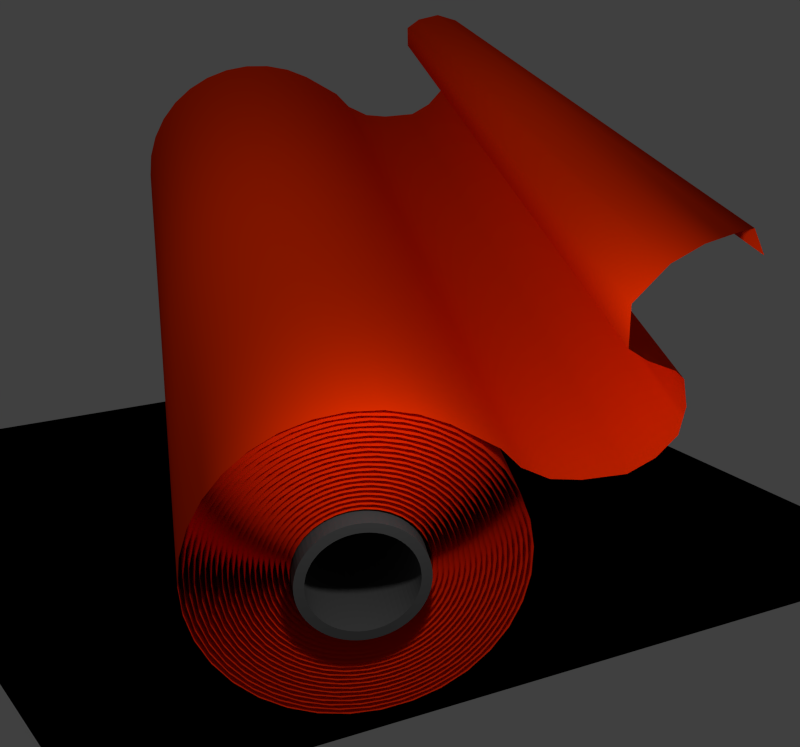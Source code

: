 # Source: cloth.blend  (saved by Blender 2.69.0; exported with 4.5.12 LTS)
import bpy
from mathutils import Matrix  # noqa: F401  (used for matrix-valued properties, if any)

bpy.ops.wm.read_factory_settings(use_empty=True)
scene = bpy.context.scene
scene.name = 'Scene'

# ---- collections
col_collection_1 = bpy.data.collections.new('Collection 1'); scene.collection.children.link(col_collection_1)

# ---- materials (node trees are filled in below, after node groups)
mat_rolle = bpy.data.materials.new('Rolle')
mat_rolle.alpha_threshold = 0.0
mat_rolle.use_transparent_shadow = False
mat_rolle.diffuse_color = (0.09463, 0.09463, 0.09463, 1.0)
mat_rolle.roughness = 0.5
mat_rolle.specular_intensity = 0.4
mat_rolle.line_color = (0.0, 0.0, 0.0, 1.0)
mat_transparent__f_ngt_schatten = bpy.data.materials.new('transparent, fängt Schatten')
mat_transparent__f_ngt_schatten.alpha_threshold = 0.0
mat_transparent__f_ngt_schatten.use_transparent_shadow = False
mat_transparent__f_ngt_schatten.diffuse_color = (0.0, 0.0, 0.0, 1.0)
mat_transparent__f_ngt_schatten.specular_color = (0.0, 0.0, 0.0)
mat_transparent__f_ngt_schatten.roughness = 0.5
mat_transparent__f_ngt_schatten.specular_intensity = 0.0
mat_stoff = bpy.data.materials.new('Stoff')
mat_stoff.alpha_threshold = 0.0
mat_stoff.use_transparent_shadow = False
mat_stoff.diffuse_color = (1.0, 0.03625, 0.0, 1.0)
mat_stoff.roughness = 0.5
mat_stoff.line_color = (0.0, 0.0, 0.0, 1.0)

# ---- material node trees

# ---- world
world_world = bpy.data.worlds.new('World'); scene.world = world_world
world_world.color = (0.05088, 0.05088, 0.05088)
world_world.use_sun_shadow = False
world_world.sun_shadow_jitter_overblur = 0.0
world_world.cycles.sampling_method = 'MANUAL'
world_world.cycles.sample_map_resolution = 256

# ---- cameras
cam_camera = bpy.data.cameras.new('Camera')
cam_camera.clip_end = 100.0
cam_camera.lens = 59.34
cam_camera.sensor_width = 32.0
cam_camera.sensor_height = 18.0
cam_camera.ortho_scale = 8.521
cam_camera.dof.focus_distance = 0.0
cam_camera.dof.aperture_fstop = 128.0

# ---- lights
light_lamp_001 = bpy.data.lights.new('Lamp.001', 'POINT')
light_lamp_001.transmission_factor = 0.0
light_lamp_001.cutoff_distance = 30.0
light_lamp_001.energy = 100.0
light_lamp_001.shadow_buffer_clip_start = 1.001
light_lamp_001.shadow_soft_size = 0.1
light_lamp_001.shadow_maximum_resolution = 0.006
light_lamp_001.use_absolute_resolution = True
light_lamp_001.cycles.use_multiple_importance_sampling = False
light_lamp = bpy.data.lights.new('Lamp', 'POINT')
light_lamp.transmission_factor = 0.0
light_lamp.cutoff_distance = 30.0
light_lamp.energy = 100.0
light_lamp.shadow_buffer_clip_start = 1.001
light_lamp.shadow_soft_size = 0.1
light_lamp.shadow_maximum_resolution = 0.006
light_lamp.use_absolute_resolution = True
light_lamp.cycles.use_multiple_importance_sampling = False

# ---- meshes
me_cylinder_003 = bpy.data.meshes.new('Cylinder.003')
me_cylinder_003.from_pydata([(3.651e-08, 0.5, -2.48), (3.651e-08, 0.5, 2.52), (0.04901, 0.4976, -2.48), (0.04901, 0.4976, 2.52), (0.09755, 0.4904, -2.48), (0.09755, 0.4904, 2.52), (0.1451, 0.4785, -2.48), (0.1451, 0.4785, 2.52), (0.1913, 0.4619, -2.48), (0.1913, 0.4619, 2.52), (0.2357, 0.441, -2.48), (0.2357, 0.441, 2.52), (0.2778, 0.4157, -2.48), (0.2778, 0.4157, 2.52), (0.3172, 0.3865, -2.48), (0.3172, 0.3865, 2.52), (0.3536, 0.3536, -2.48), (0.3536, 0.3536, 2.52), (0.3865, 0.3172, -2.48), (0.3865, 0.3172, 2.52), (0.4157, 0.2778, -2.48), (0.4157, 0.2778, 2.52), (0.441, 0.2357, -2.48), (0.441, 0.2357, 2.52), (0.4619, 0.1913, -2.48), (0.4619, 0.1913, 2.52), (0.4785, 0.1451, -2.48), (0.4785, 0.1451, 2.52), (0.4904, 0.09755, -2.48), (0.4904, 0.09755, 2.52), (0.4976, 0.04901, -2.48), (0.4976, 0.04901, 2.52), (0.5, -6.445e-08, -2.48), (0.5, -6.445e-08, 2.52), (0.4976, -0.04901, -2.48), (0.4976, -0.04901, 2.52), (0.4904, -0.09755, -2.48), (0.4904, -0.09755, 2.52), (0.4785, -0.1451, -2.48), (0.4785, -0.1451, 2.52), (0.4619, -0.1913, -2.48), (0.4619, -0.1913, 2.52), (0.441, -0.2357, -2.48), (0.441, -0.2357, 2.52), (0.4157, -0.2778, -2.48), (0.4157, -0.2778, 2.52), (0.3865, -0.3172, -2.48), (0.3865, -0.3172, 2.52), (0.3536, -0.3536, -2.48), (0.3536, -0.3536, 2.52), (0.3172, -0.3865, -2.48), (0.3172, -0.3865, 2.52), (0.2778, -0.4157, -2.48), (0.2778, -0.4157, 2.52), (0.2357, -0.441, -2.48), (0.2357, -0.441, 2.52), (0.1913, -0.4619, -2.48), (0.1913, -0.4619, 2.52), (0.1451, -0.4785, -2.48), (0.1451, -0.4785, 2.52), (0.09754, -0.4904, -2.48), (0.09754, -0.4904, 2.52), (0.04901, -0.4976, -2.48), (0.04901, -0.4976, 2.52), (-3.648e-07, -0.5, -2.48), (-3.648e-07, -0.5, 2.52), (-0.04901, -0.4976, -2.48), (-0.04901, -0.4976, 2.52), (-0.09755, -0.4904, -2.48), (-0.09755, -0.4904, 2.52), (-0.1451, -0.4785, -2.48), (-0.1451, -0.4785, 2.52), (-0.1913, -0.4619, -2.48), (-0.1913, -0.4619, 2.52), (-0.2357, -0.441, -2.48), (-0.2357, -0.441, 2.52), (-0.2778, -0.4157, -2.48), (-0.2778, -0.4157, 2.52), (-0.3172, -0.3865, -2.48), (-0.3172, -0.3865, 2.52), (-0.3536, -0.3536, -2.48), (-0.3536, -0.3536, 2.52), (-0.3865, -0.3172, -2.48), (-0.3865, -0.3172, 2.52), (-0.4157, -0.2778, -2.48), (-0.4157, -0.2778, 2.52), (-0.441, -0.2357, -2.48), (-0.441, -0.2357, 2.52), (-0.4619, -0.1913, -2.48), (-0.4619, -0.1913, 2.52), (-0.4785, -0.1451, -2.48), (-0.4785, -0.1451, 2.52), (-0.4904, -0.09755, -2.48), (-0.4904, -0.09755, 2.52), (-0.4976, -0.04901, -2.48), (-0.4976, -0.04901, 2.52), (-0.5, -2.154e-07, -2.48), (-0.5, -2.154e-07, 2.52), (-0.4976, 0.04901, -2.48), (-0.4976, 0.04901, 2.52), (-0.4904, 0.09754, -2.48), (-0.4904, 0.09754, 2.52), (-0.4785, 0.1451, -2.48), (-0.4785, 0.1451, 2.52), (-0.4619, 0.1913, -2.48), (-0.4619, 0.1913, 2.52), (-0.441, 0.2357, -2.48), (-0.441, 0.2357, 2.52), (-0.4157, 0.2778, -2.48), (-0.4157, 0.2778, 2.52), (-0.3865, 0.3172, -2.48), (-0.3865, 0.3172, 2.52), (-0.3536, 0.3536, -2.48), (-0.3536, 0.3536, 2.52), (-0.3172, 0.3865, -2.48), (-0.3172, 0.3865, 2.52), (-0.2778, 0.4157, -2.48), (-0.2778, 0.4157, 2.52), (-0.2357, 0.441, -2.48), (-0.2357, 0.441, 2.52), (-0.1913, 0.4619, -2.48), (-0.1913, 0.4619, 2.52), (-0.1451, 0.4785, -2.48), (-0.1451, 0.4785, 2.52), (-0.09755, 0.4904, -2.48), (-0.09755, 0.4904, 2.52), (-0.04901, 0.4976, -2.48), (-0.04901, 0.4976, 2.52), (-7.211e-08, 0.4204, -2.48), (5.828e-08, 0.4204, 2.52), (0.0412, 0.4184, -2.48), (0.04121, 0.4184, 2.52), (0.08201, 0.4123, -2.48), (0.08201, 0.4123, 2.52), (0.122, 0.4023, -2.48), (0.122, 0.4023, 2.52), (0.1609, 0.3884, -2.48), (0.1609, 0.3884, 2.52), (0.1982, 0.3707, -2.48), (0.1982, 0.3707, 2.52), (0.2336, 0.3495, -2.48), (0.2336, 0.3495, 2.52), (0.2667, 0.325, -2.48), (0.2667, 0.325, 2.52), (0.2973, 0.2973, -2.48), (0.2973, 0.2973, 2.52), (0.325, 0.2667, -2.48), (0.325, 0.2667, 2.52), (0.3495, 0.2336, -2.48), (0.3495, 0.2336, 2.52), (0.3707, 0.1982, -2.48), (0.3707, 0.1982, 2.52), (0.3884, 0.1609, -2.48), (0.3884, 0.1609, 2.52), (0.4023, 0.122, -2.48), (0.4023, 0.122, 2.52), (0.4123, 0.08201, -2.48), (0.4123, 0.08201, 2.52), (0.4184, 0.0412, -2.48), (0.4184, 0.04121, 2.52), (0.4204, -2.219e-07, -2.48), (0.4204, 7.617e-08, 2.52), (0.4184, -0.04121, -2.48), (0.4184, -0.0412, 2.52), (0.4123, -0.08201, -2.48), (0.4123, -0.08201, 2.52), (0.4023, -0.122, -2.48), (0.4023, -0.122, 2.52), (0.3884, -0.1609, -2.48), (0.3884, -0.1609, 2.52), (0.3707, -0.1982, -2.48), (0.3707, -0.1982, 2.52), (0.3495, -0.2336, -2.48), (0.3495, -0.2336, 2.52), (0.325, -0.2667, -2.48), (0.325, -0.2667, 2.52), (0.2973, -0.2973, -2.48), (0.2973, -0.2973, 2.52), (0.2667, -0.325, -2.48), (0.2667, -0.325, 2.52), (0.2336, -0.3495, -2.48), (0.2336, -0.3495, 2.52), (0.1982, -0.3707, -2.48), (0.1982, -0.3707, 2.52), (0.1609, -0.3884, -2.48), (0.1609, -0.3884, 2.52), (0.122, -0.4023, -2.48), (0.122, -0.4023, 2.52), (0.08201, -0.4123, -2.48), (0.08201, -0.4123, 2.52), (0.0412, -0.4184, -2.48), (0.0412, -0.4184, 2.52), (-4.244e-07, -0.4204, -2.48), (-2.941e-07, -0.4204, 2.52), (-0.04121, -0.4184, -2.48), (-0.04121, -0.4184, 2.52), (-0.08201, -0.4123, -2.48), (-0.08201, -0.4123, 2.52), (-0.122, -0.4023, -2.48), (-0.122, -0.4023, 2.52), (-0.1609, -0.3884, -2.48), (-0.1609, -0.3884, 2.52), (-0.1982, -0.3707, -2.48), (-0.1982, -0.3707, 2.52), (-0.2336, -0.3495, -2.48), (-0.2336, -0.3495, 2.52), (-0.2667, -0.325, -2.48), (-0.2667, -0.325, 2.52), (-0.2973, -0.2973, -2.48), (-0.2973, -0.2973, 2.52), (-0.325, -0.2667, -2.48), (-0.325, -0.2667, 2.52), (-0.3495, -0.2336, -2.48), (-0.3495, -0.2336, 2.52), (-0.3707, -0.1982, -2.48), (-0.3707, -0.1982, 2.52), (-0.3884, -0.1609, -2.48), (-0.3884, -0.1609, 2.52), (-0.4023, -0.122, -2.48), (-0.4023, -0.122, 2.52), (-0.4123, -0.08201, -2.48), (-0.4123, -0.08201, 2.52), (-0.4184, -0.04121, -2.48), (-0.4184, -0.0412, 2.52), (-0.4204, -3.451e-07, -2.48), (-0.4204, -4.706e-08, 2.52), (-0.4184, 0.0412, -2.48), (-0.4184, 0.0412, 2.52), (-0.4123, 0.08201, -2.48), (-0.4123, 0.08201, 2.52), (-0.4023, 0.122, -2.48), (-0.4023, 0.122, 2.52), (-0.3884, 0.1609, -2.48), (-0.3884, 0.1609, 2.52), (-0.3707, 0.1982, -2.48), (-0.3707, 0.1982, 2.52), (-0.3495, 0.2336, -2.48), (-0.3495, 0.2336, 2.52), (-0.325, 0.2667, -2.48), (-0.325, 0.2667, 2.52), (-0.2973, 0.2973, -2.48), (-0.2973, 0.2973, 2.52), (-0.2667, 0.325, -2.48), (-0.2667, 0.325, 2.52), (-0.2336, 0.3495, -2.48), (-0.2336, 0.3495, 2.52), (-0.1982, 0.3707, -2.48), (-0.1982, 0.3707, 2.52), (-0.1609, 0.3884, -2.48), (-0.1609, 0.3884, 2.52), (-0.122, 0.4023, -2.48), (-0.122, 0.4023, 2.52), (-0.08201, 0.4123, -2.48), (-0.08201, 0.4123, 2.52), (-0.04121, 0.4184, -2.48), (-0.04121, 0.4184, 2.52)], [], [(0, 1, 3, 2), (2, 3, 5, 4), (4, 5, 7, 6), (6, 7, 9, 8), (8, 9, 11, 10), (10, 11, 13, 12), (12, 13, 15, 14), (14, 15, 17, 16), (16, 17, 19, 18), (18, 19, 21, 20), (20, 21, 23, 22), (22, 23, 25, 24), (24, 25, 27, 26), (26, 27, 29, 28), (28, 29, 31, 30), (30, 31, 33, 32), (32, 33, 35, 34), (34, 35, 37, 36), (36, 37, 39, 38), (38, 39, 41, 40), (40, 41, 43, 42), (42, 43, 45, 44), (44, 45, 47, 46), (46, 47, 49, 48), (48, 49, 51, 50), (50, 51, 53, 52), (52, 53, 55, 54), (54, 55, 57, 56), (56, 57, 59, 58), (58, 59, 61, 60), (60, 61, 63, 62), (62, 63, 65, 64), (64, 65, 67, 66), (66, 67, 69, 68), (68, 69, 71, 70), (70, 71, 73, 72), (72, 73, 75, 74), (74, 75, 77, 76), (76, 77, 79, 78), (78, 79, 81, 80), (80, 81, 83, 82), (82, 83, 85, 84), (84, 85, 87, 86), (86, 87, 89, 88), (88, 89, 91, 90), (90, 91, 93, 92), (92, 93, 95, 94), (94, 95, 97, 96), (96, 97, 99, 98), (98, 99, 101, 100), (100, 101, 103, 102), (102, 103, 105, 104), (104, 105, 107, 106), (106, 107, 109, 108), (108, 109, 111, 110), (110, 111, 113, 112), (112, 113, 115, 114), (114, 115, 117, 116), (116, 117, 119, 118), (118, 119, 121, 120), (120, 121, 123, 122), (122, 123, 125, 124), (126, 127, 1, 0), (124, 125, 127, 126), (128, 130, 131, 129), (130, 132, 133, 131), (132, 134, 135, 133), (134, 136, 137, 135), (136, 138, 139, 137), (138, 140, 141, 139), (140, 142, 143, 141), (142, 144, 145, 143), (144, 146, 147, 145), (146, 148, 149, 147), (148, 150, 151, 149), (150, 152, 153, 151), (152, 154, 155, 153), (154, 156, 157, 155), (156, 158, 159, 157), (158, 160, 161, 159), (160, 162, 163, 161), (162, 164, 165, 163), (164, 166, 167, 165), (166, 168, 169, 167), (168, 170, 171, 169), (170, 172, 173, 171), (172, 174, 175, 173), (174, 176, 177, 175), (176, 178, 179, 177), (178, 180, 181, 179), (180, 182, 183, 181), (182, 184, 185, 183), (184, 186, 187, 185), (186, 188, 189, 187), (188, 190, 191, 189), (190, 192, 193, 191), (192, 194, 195, 193), (194, 196, 197, 195), (196, 198, 199, 197), (198, 200, 201, 199), (200, 202, 203, 201), (202, 204, 205, 203), (204, 206, 207, 205), (206, 208, 209, 207), (208, 210, 211, 209), (210, 212, 213, 211), (212, 214, 215, 213), (214, 216, 217, 215), (216, 218, 219, 217), (218, 220, 221, 219), (220, 222, 223, 221), (222, 224, 225, 223), (224, 226, 227, 225), (226, 228, 229, 227), (228, 230, 231, 229), (230, 232, 233, 231), (232, 234, 235, 233), (234, 236, 237, 235), (236, 238, 239, 237), (238, 240, 241, 239), (240, 242, 243, 241), (242, 244, 245, 243), (244, 246, 247, 245), (246, 248, 249, 247), (248, 250, 251, 249), (250, 252, 253, 251), (254, 128, 129, 255), (252, 254, 255, 253), (2, 4, 6, 8, 10, 12, 14, 16, 18, 20, 22, 24, 26, 154, 152, 150, 148, 146, 144, 142, 140, 138, 136, 134, 132, 130, 128, 254, 252, 124, 126, 0), (96, 98, 100, 102, 104, 106, 108, 110, 112, 114, 116, 118, 120, 122, 124, 252, 250, 248, 246, 244, 242, 240, 238, 236, 234, 232, 230, 228, 226, 224, 222, 94), (62, 64, 66, 68, 70, 72, 74, 76, 78, 80, 82, 84, 86, 88, 90, 92, 94, 222, 220, 218, 216, 214, 212, 210, 208, 206, 204, 202, 200, 198, 196, 194, 192, 190, 188, 60), (28, 30, 32, 34, 36, 38, 40, 42, 44, 46, 48, 50, 52, 54, 56, 58, 60, 188, 186, 184, 182, 180, 178, 176, 174, 172, 170, 168, 166, 164, 162, 160, 158, 156, 154, 26), (1, 127, 255, 129, 131, 133, 135, 137, 139, 141, 143, 145, 147, 149, 151, 23, 21, 19, 17, 15, 13, 11, 9, 7, 5, 3), (23, 151, 153, 155, 157, 159, 161, 163, 165, 167, 169, 171, 173, 175, 177, 179, 181, 183, 55, 53, 51, 49, 47, 45, 43, 41, 39, 37, 35, 33, 31, 29, 27, 25), (55, 183, 185, 187, 189, 191, 193, 195, 197, 199, 201, 203, 205, 207, 209, 211, 213, 215, 87, 85, 83, 81, 79, 77, 75, 73, 71, 69, 67, 65, 63, 61, 59, 57), (87, 215, 217, 219, 221, 223, 225, 227, 229, 231, 233, 235, 237, 239, 241, 243, 245, 247, 249, 251, 253, 255, 127, 125, 123, 121, 119, 117, 115, 113, 111, 109, 107, 105, 103, 101, 99, 97, 95, 93, 91, 89)])
me_cylinder_003.materials.append(mat_rolle)
me_cylinder_003.use_remesh_preserve_volume = False
me_cylinder_003.use_remesh_preserve_attributes = False
me_cylinder_003.use_mirror_vertex_groups = False
me_cylinder_003.update()
me_schattenf_nger = bpy.data.meshes.new('Schattenfänger')
me_schattenf_nger.from_pydata([(1.343, -6.333e-07, -7.056), (-5.585, -1.398e-06, -3.056), (-1.585, -2.904e-07, 3.872), (5.343, 8.019e-07, -0.1282)], [], [(1, 2, 3, 0)])
me_schattenf_nger.materials.append(mat_transparent__f_ngt_schatten)
me_schattenf_nger.use_remesh_preserve_volume = False
me_schattenf_nger.use_remesh_preserve_attributes = False
me_schattenf_nger.use_mirror_vertex_groups = False
me_schattenf_nger.update()
me_cylinder_004 = bpy.data.meshes.new('Cylinder.004')
me_cylinder_004.from_pydata([(0.4504, -0.3725, -0.4874), (0.4499, -0.3727, 0.5421), (0.789, 1.848, 0.5421), (-1.299, 1.083, 0.5421), (0.3611, -0.3635, 0.5421), (0.8233, 1.766, 0.5421), (-1.244, 1.151, 0.5421), (0.2754, -0.3481, 0.5421), (0.8507, 1.684, 0.5421), (-1.186, 1.214, 0.5421), (0.193, -0.327, 0.5421), (0.8712, 1.603, 0.5421), (-1.124, 1.27, 0.5421), (0.1146, -0.3003, 0.5421), (0.8852, 1.522, 0.5421), (-1.06, 1.321, 0.5421), (0.04037, -0.2686, 0.5421), (0.8926, 1.442, 0.5421), (-0.9945, 1.365, 0.5421), (-0.02925, -0.2322, 0.5421), (0.894, 1.364, 0.5421), (-0.9273, 1.403, 0.5421), (-0.09403, -0.1917, 0.5421), (0.8893, 1.288, 0.5421), (-0.8592, 1.435, 0.5421), (-0.154, -0.1473, 0.5421), (0.8789, 1.215, 0.5421), (-0.7907, 1.46, 0.5421), (-0.2085, -0.09974, 0.5421), (0.8633, 1.145, 0.5421), (-0.7224, 1.48, 0.5421), (-0.2575, -0.04937, 0.5421), (0.8426, 1.079, 0.5421), (-0.6547, 1.493, 0.5421), (-0.301, 0.003286, 0.5421), (0.8172, 1.016, 0.5421), (-0.5882, 1.5, 0.5421), (-0.3388, 0.05774, 0.5421), (0.7876, 0.9576, 0.5421), (-0.5232, 1.502, 0.5421), (-0.371, 0.1135, 0.5421), (0.7541, 0.9033, 0.5421), (-0.4601, 1.499, 0.5421), (-0.3974, 0.1701, 0.5421), (0.7172, 0.8537, 0.5421), (-0.3996, 1.49, 0.5421), (-0.4182, 0.227, 0.5421), (0.6774, 0.8089, 0.5421), (-0.3418, 1.476, 0.5421), (-0.4334, 0.2838, 0.5421), (0.635, 0.769, 0.5421), (-0.2872, 1.458, 0.5421), (-0.4431, 0.3399, 0.5421), (0.5907, 0.7343, 0.5421), (-0.2361, 1.435, 0.5421), (-0.4475, 0.395, 0.5421), (0.5447, 0.7048, 0.5421), (-0.1889, 1.409, 0.5421), (-0.4466, 0.4485, 0.5421), (0.4976, 0.6805, 0.5421), (-0.1457, 1.379, 0.5421), (-0.4409, 0.5001, 0.5421), (0.4499, 0.6613, 0.5421), (-0.1068, 1.347, 0.5421), (0.45, 0.6616, -0.4874), (-0.4407, 0.4999, -0.4874), (-0.1459, 1.379, -0.4874), (0.4977, 0.6807, -0.4874), (-0.4465, 0.4484, -0.4874), (-0.1892, 1.409, -0.4874), (0.5448, 0.705, -0.4874), (-0.4473, 0.3948, -0.4874), (-0.2365, 1.435, -0.4874), (0.5907, 0.7346, -0.4874), (-0.4429, 0.3398, -0.4874), (-0.2875, 1.458, -0.4874), (0.6351, 0.7694, -0.4874), (-0.4331, 0.2836, -0.4874), (-0.3421, 1.476, -0.4874), (0.6774, 0.8093, -0.4874), (-0.4178, 0.2268, -0.4874), (-0.4, 1.49, -0.4874), (0.7172, 0.8542, -0.4874), (-0.3971, 0.1699, -0.4874), (-0.4605, 1.498, -0.4874), (0.7541, 0.9038, -0.4874), (-0.3706, 0.1133, -0.4874), (-0.5235, 1.502, -0.4874), (0.7875, 0.958, -0.4874), (-0.3383, 0.05754, -0.4874), (-0.5885, 1.5, -0.4874), (0.8171, 1.017, -0.4874), (-0.3005, 0.003146, -0.4874), (-0.6551, 1.493, -0.4874), (0.8424, 1.079, -0.4874), (-0.2569, -0.04952, -0.4874), (-0.7229, 1.479, -0.4874), (0.8631, 1.146, -0.4874), (-0.2077, -0.09988, -0.4874), (-0.7911, 1.46, -0.4874), (0.8787, 1.216, -0.4874), (-0.1532, -0.1474, -0.4874), (-0.8596, 1.434, -0.4874), (0.889, 1.289, -0.4874), (-0.09334, -0.1917, -0.4874), (-0.9276, 1.403, -0.4874), (0.8936, 1.365, -0.4874), (-0.02836, -0.2322, -0.4874), (-0.9948, 1.365, -0.4874), (0.8922, 1.443, -0.4874), (0.0411, -0.2685, -0.4874), (-1.061, 1.32, -0.4874), (0.8847, 1.522, -0.4874), (0.1153, -0.3002, -0.4874), (-1.124, 1.27, -0.4874), (0.8709, 1.603, -0.4874), (0.1938, -0.3268, -0.4874), (-1.186, 1.213, -0.4874), (0.8502, 1.685, -0.4874), (0.2761, -0.348, -0.4874), (-1.244, 1.151, -0.4874), (0.8228, 1.767, -0.4874), (0.3618, -0.3633, -0.4874), (-1.299, 1.082, -0.4874), (0.7887, 1.848, -0.4874), (0.9631, 1.677, -0.4874), (1.102, 1.475, -0.4874), (1.201, 1.251, -0.4874), (1.256, 1.013, -0.4874), (1.266, 0.7674, -0.4874), (1.23, 0.5244, -0.4874), (1.148, 0.2925, -0.4874), (1.024, 0.07977, -0.4874), (0.8631, -0.1062, -0.4874), (0.6695, -0.2587, -0.4874), (0.9634, 1.676, 0.5421), (1.102, 1.475, 0.5421), (1.201, 1.251, 0.5421), (1.257, 1.012, 0.5421), (1.266, 0.7669, 0.5421), (1.229, 0.524, 0.5421), (1.148, 0.2922, 0.5421), (1.024, 0.07935, 0.5421), (0.8627, -0.1065, 0.5421), (0.6689, -0.2591, 0.5421), (-1.233, 1.316, 0.5421), (-1.125, 1.532, 0.5421), (-0.9778, 1.725, 0.5421), (-0.797, 1.887, 0.5421), (-0.5887, 2.012, 0.5421), (-0.3606, 2.096, 0.5421), (-0.1205, 2.136, 0.5421), (0.123, 2.13, 0.5421), (0.3613, 2.079, 0.5421), (0.586, 1.984, 0.5421), (0.1277, -0.4176, 0.5421), (-0.1119, -0.4271, 0.5421), (-0.3494, -0.3914, 0.5421), (-0.5759, -0.3118, 0.5421), (-0.784, -0.191, 0.5421), (-0.9658, -0.03327, 0.5421), (-1.115, 0.1561, 0.5421), (-1.226, 0.3699, 0.5421), (-1.295, 0.6013, 0.5421), (-1.32, 0.8416, 0.5421), (0.9817, 1.59, 0.5421), (1.104, 1.386, 0.5421), (1.186, 1.163, 0.5421), (1.226, 0.9288, 0.5421), (1.22, 0.6907, 0.5421), (1.17, 0.4579, 0.5421), (1.077, 0.2382, 0.5421), (0.9444, 0.0397, 0.5421), (0.7767, -0.1307, 0.5421), (0.58, -0.2667, 0.5421), (-1.166, 1.373, 0.5421), (-1.048, 1.576, 0.5421), (-0.8944, 1.754, 0.5421), (-0.7097, 1.899, 0.5421), (-0.5007, 2.008, 0.5421), (-0.2748, 2.076, 0.5421), (-0.04004, 2.1, 0.5421), (0.1953, 2.08, 0.5421), (0.4231, 2.016, 0.5421), (0.6347, 1.91, 0.5421), (0.04634, -0.3865, 0.5421), (-0.1862, -0.3812, 0.5421), (-0.4137, -0.3324, 0.5421), (-0.6283, -0.2418, 0.5421), (-0.8223, -0.1123, 0.5421), (-0.9888, 0.05129, 0.5421), (-1.122, 0.2433, 0.5421), (-1.216, 0.4571, 0.5421), (-1.269, 0.685, 0.5421), (-1.279, 0.9193, 0.5421), (0.9931, 1.504, 0.5421), (1.099, 1.3, 0.5421), (1.166, 1.079, 0.5421), (1.189, 0.85, 0.5421), (1.17, 0.6201, 0.5421), (1.107, 0.3978, 0.5421), (1.004, 0.1909, 0.5421), (0.8638, 0.006766, 0.5421), (0.6915, -0.1479, 0.5421), (0.493, -0.2676, 0.5421), (-1.097, 1.423, 0.5421), (-0.971, 1.613, 0.5421), (-0.8114, 1.775, 0.5421), (-0.624, 1.905, 0.5421), (-0.4154, 1.998, 0.5421), (-0.1929, 2.05, 0.5421), (0.03564, 2.059, 0.5421), (0.2622, 2.025, 0.5421), (0.4787, 1.949, 0.5421), (0.6771, 1.834, 0.5421), (-0.03068, -0.3503, 0.5421), (-0.2552, -0.3312, 0.5421), (-0.4722, -0.2703, 0.5421), (-0.6741, -0.1698, 0.5421), (-0.8537, -0.03317, 0.5421), (-1.005, 0.1351, 0.5421), (-1.122, 0.3287, 0.5421), (-1.201, 0.5411, 0.5421), (-1.238, 0.7648, 0.5421), (-1.233, 0.9916, 0.5421), (0.9981, 1.42, 0.5421), (1.089, 1.216, 0.5421), (1.139, 0.9989, 0.5421), (1.148, 0.7761, 0.5421), (1.116, 0.555, 0.5421), (1.042, 0.3439, 0.5421), (0.9298, 0.1502, 0.5421), (0.7832, -0.01924, 0.5421), (0.6074, -0.1584, 0.5421), (0.4083, -0.2622, 0.5421), (-1.026, 1.468, 0.5421), (-0.893, 1.643, 0.5421), (-0.7289, 1.79, 0.5421), (-0.5402, 1.905, 0.5421), (-0.333, 1.982, 0.5421), (-0.1149, 2.018, 0.5421), (0.1065, 2.013, 0.5421), (0.3232, 1.967, 0.5421), (0.5277, 1.881, 0.5421), (0.7125, 1.758, 0.5421), (-0.1029, -0.3094, 0.5421), (-0.3184, -0.2775, 0.5421), (-0.5242, -0.2057, 0.5421), (-0.7132, -0.09653, 0.5421), (-0.8785, 0.04627, 0.5421), (-1.014, 0.2177, 0.5421), (-1.116, 0.4119, 0.5421), (-1.179, 0.6218, 0.5421), (-1.202, 0.84, 0.5421), (-1.183, 1.059, 0.5421), (0.9966, 1.338, 0.5421), (1.072, 1.136, 0.5421), (1.108, 0.9229, 0.5421), (1.103, 0.7072, 0.5421), (1.058, 0.4959, 0.5421), (0.9744, 0.2965, 0.5421), (0.8546, 0.1163, 0.5421), (0.7028, -0.03867, 0.5421), (0.5248, -0.1623, 0.5421), (0.3263, -0.2507, 0.5421), (-0.954, 1.505, 0.5421), (-0.8148, 1.666, 0.5421), (-0.6479, 1.799, 0.5421), (-0.4586, 1.898, 0.5421), (-0.2543, 1.96, 0.5421), (-0.04152, 1.982, 0.5421), (0.1717, 1.964, 0.5421), (0.3781, 1.906, 0.5421), (0.5702, 1.811, 0.5421), (0.7413, 1.681, 0.5421), (-0.1698, -0.2643, 0.5421), (-0.3757, -0.2206, 0.5421), (-0.57, -0.1391, 0.5421), (-0.746, -0.02227, 0.5421), (-0.8968, 0.1253, 0.5421), (-1.017, 0.2988, 0.5421), (-1.104, 0.4921, 0.5421), (-1.152, 0.6982, 0.5421), (-1.161, 0.9102, 0.5421), (-1.13, 1.12, 0.5421), (0.9891, 1.258, 0.5421), (1.049, 1.059, 0.5421), (1.071, 0.8515, 0.5421), (1.054, 0.6438, 0.5421), (0.9981, 0.4427, 0.5421), (0.9053, 0.2555, 0.5421), (0.7789, 0.08872, 0.5421), (0.6234, -0.05147, 0.5421), (0.4442, -0.1602, 0.5421), (0.2474, -0.2335, 0.5421), (-0.8809, 1.537, 0.5421), (-0.7373, 1.683, 0.5421), (-0.5683, 1.801, 0.5421), (-0.3802, 1.885, 0.5421), (-0.1794, 1.932, 0.5421), (0.02689, 1.941, 0.5421), (0.2314, 1.911, 0.5421), (0.4269, 1.843, 0.5421), (0.6065, 1.74, 0.5421), (0.7637, 1.604, 0.5421), (-0.2315, -0.2155, 0.5421), (-0.4274, -0.1611, 0.5421), (-0.6095, -0.07098, 0.5421), (-0.772, 0.05208, 0.5421), (-0.9086, 0.2034, 0.5421), (-1.014, 0.3778, 0.5421), (-1.086, 0.5692, 0.5421), (-1.12, 0.7707, 0.5421), (-1.116, 0.9754, 0.5421), (-1.074, 1.176, 0.5421), (0.9758, 1.181, 0.5421), (1.022, 0.9856, 0.5421), (1.031, 0.7849, 0.5421), (1.002, 0.5857, 0.5421), (0.9356, 0.3953, 0.5421), (0.8351, 0.2207, 0.5421), (0.7035, 0.06779, 0.5421), (0.5452, -0.05803, 0.5421), (0.3661, -0.152, 0.5421), (0.1723, -0.2108, 0.5421), (-0.8077, 1.561, 0.5421), (-0.6607, 1.694, 0.5421), (-0.4911, 1.797, 0.5421), (-0.305, 1.867, 0.5421), (-0.1087, 1.9, 0.5421), (0.09038, 1.897, 0.5421), (0.2853, 1.855, 0.5421), (0.4697, 1.778, 0.5421), (0.6363, 1.668, 0.5421), (0.7794, 1.528, 0.5421), (-0.2879, -0.1634, 0.5421), (-0.4728, -0.09947, 0.5421), (-0.6428, -0.001813, 0.5421), (-0.7916, 0.1261, 0.5421), (-0.9141, 0.28, 0.5421), (-1.006, 0.4541, 0.5421), (-1.063, 0.6425, 0.5421), (-1.084, 0.8385, 0.5421), (-1.068, 1.035, 0.5421), (-1.015, 1.226, 0.5421), (0.9571, 1.108, 0.5421), (0.9898, 0.9168, 0.5421), (0.9862, 0.7232, 0.5421), (0.9463, 0.5336, 0.5421), (0.8715, 0.3544, 0.5421), (0.7643, 0.1924, 0.5421), (0.6286, 0.0531, 0.5421), (0.4689, -0.05837, 0.5421), (0.291, -0.138, 0.5421), (0.1011, -0.183, 0.5421), (-0.735, 1.579, 0.5421), (-0.5856, 1.699, 0.5421), (-0.4163, 1.788, 0.5421), (-0.2333, 1.843, 0.5421), (-0.0429, 1.864, 0.5421), (0.1486, 1.848, 0.5421), (0.3337, 1.797, 0.5421), (0.5061, 1.712, 0.5421), (0.6597, 1.596, 0.5421), (0.789, 1.453, 0.5421), (-0.3382, -0.1087, 0.5421), (-0.5123, -0.03616, 0.5421), (-0.6697, 0.06783, 0.5421), (-0.8051, 0.1996, 0.5421), (-0.9136, 0.3547, 0.5421), (-0.9911, 0.5275, 0.5421), (-1.035, 0.712, 0.5421), (-1.043, 0.9016, 0.5421), (-1.016, 1.09, 0.5421), (-0.954, 1.27, 0.5421), (0.9333, 1.038, 0.5421), (0.9533, 0.8526, 0.5421), (0.9383, 0.6668, 0.5421), (0.8887, 0.4872, 0.5421), (0.8062, 0.3196, 0.5421), (0.6936, 0.1704, 0.5421), (0.5548, 0.04461, 0.5421), (0.395, -0.05287, 0.5421), (0.2193, -0.1188, 0.5421), (0.03411, -0.1507, 0.5421), (-0.6628, 1.592, 0.5421), (-0.5125, 1.697, 0.5421), (-0.3447, 1.773, 0.5421), (-0.1657, 1.815, 0.5421), (0.01854, 1.823, 0.5421), (0.2011, 1.797, 0.5421), (0.3758, 1.737, 0.5421), (0.5362, 1.645, 0.5421), (0.6768, 1.525, 0.5421), (0.7924, 1.38, 0.5421), (-0.3829, -0.05173, 0.5421), (-0.5455, 0.0282, 0.5421), (-0.6904, 0.1373, 0.5421), (-0.8125, 0.2719, 0.5421), (-0.9072, 0.4271, 0.5421), (-0.9713, 0.5976, 0.5421), (-1.002, 0.7772, 0.5421), (-0.9992, 0.9597, 0.5421), (-0.9618, 1.139, 0.5421), (-0.8915, 1.307, 0.5421), (0.9047, 0.9718, 0.5421), (0.9129, 0.7932, 0.5421), (0.8875, 0.6161, 0.5421), (0.8293, 0.4466, 0.5421), (0.7402, 0.2909, 0.5421), (0.6232, 0.1543, 0.5421), (0.4828, 0.04218, 0.5421), (0.3236, -0.04185, 0.5421), (0.1512, -0.09462, 0.5421), (-0.02823, -0.1142, 0.5421), (-0.592, 1.598, 0.5421), (-0.4417, 1.69, 0.5421), (-0.2764, 1.752, 0.5421), (-0.1023, 1.783, 0.5421), (0.07464, 1.78, 0.5421), (0.2481, 1.743, 0.5421), (0.412, 1.675, 0.5421), (0.5603, 1.578, 0.5421), (0.6879, 1.454, 0.5421), (0.79, 1.308, 0.5421), (-0.4217, 0.006951, 0.5421), (-0.5727, 0.09316, 0.5421), (-0.7051, 0.2064, 0.5421), (-0.8139, 0.3424, 0.5421), (-0.8955, 0.4968, 0.5421), (-0.9467, 0.6638, 0.5421), (-0.9658, 0.8377, 0.5421), (-0.9519, 1.012, 0.5421), (-0.9055, 1.181, 0.5421), (-0.8281, 1.339, 0.5421), (0.8719, 0.9102, 0.5421), (0.8692, 0.7389, 0.5421), (0.8343, 0.5708, 0.5421), (0.7685, 0.412, 0.5421), (0.6739, 0.2683, 0.5421), (0.554, 0.1446, 0.5421), (0.4127, 0.04542, 0.5421), (0.2553, -0.02556, 0.5421), (0.08709, -0.06584, 0.5421), (-0.08587, -0.0739, 0.5421), (-0.523, 1.598, 0.5421), (-0.3736, 1.678, 0.5421), (-0.2121, 1.727, 0.5421), (-0.04356, 1.746, 0.5421), (0.1255, 1.733, 0.5421), (0.2894, 1.688, 0.5421), (0.4421, 1.613, 0.5421), (0.5783, 1.511, 0.5421), (0.693, 1.384, 0.5421), (0.7821, 1.239, 0.5421), (-0.4546, 0.06686, 0.5421), (-0.5939, 0.1583, 0.5421), (-0.7137, 0.2743, 0.5421), (-0.8098, 0.4109, 0.5421), (-0.8785, 0.5632, 0.5421), (-0.9177, 0.726, 0.5421), (-0.9256, 0.8936, 0.5421), (-0.902, 1.06, 0.5421), (-0.8475, 1.219, 0.5421), (-0.7642, 1.365, 0.5421), (0.8353, 0.8533, 0.5421), (0.8225, 0.6898, 0.5421), (0.7792, 0.5313, 0.5421), (0.7069, 0.3834, 0.5421), (0.6081, 0.2517, 0.5421), (0.4861, 0.1406, 0.5421), (0.3452, 0.05418, 0.5421), (0.1906, -0.004331, 0.5421), (0.02744, -0.03287, 0.5421), (-0.1384, -0.03032, 0.5421), (-0.4561, 1.593, 0.5421), (-0.309, 1.66, 0.5421), (-0.1515, 1.698, 0.5421), (0.01032, 1.706, 0.5421), (0.1711, 1.683, 0.5421), (0.3249, 1.63, 0.5421), (0.4662, 1.55, 0.5421), (0.5903, 1.444, 0.5421), (0.6924, 1.317, 0.5421), (0.769, 1.173, 0.5421), (-0.4816, 0.1275, 0.5421), (-0.6091, 0.2229, 0.5421), (-0.7166, 0.3407, 0.5421), (-0.8001, 0.4767, 0.5421), (-0.8568, 0.6262, 0.5421), (-0.8845, 0.7839, 0.5421), (-0.8822, 0.9441, 0.5421), (-0.8498, 1.101, 0.5421), (-0.7885, 1.25, 0.5421), (-0.7002, 1.385, 0.5421), (0.7952, 0.8013, 0.5421), (0.7733, 0.6461, 0.5421), (0.7227, 0.4975, 0.5421), (0.645, 0.3608, 0.5421), (0.543, 0.2409, 0.5421), (0.4201, 0.1422, 0.5421), (0.2807, 0.06811, 0.5421), (0.1297, 0.02143, 0.5421), (-0.02763, 0.003852, 0.5421), (-0.1857, 0.01607, 0.5421), (-0.392, 1.583, 0.5421), (-0.2477, 1.638, 0.5421), (-0.0955, 1.665, 0.5421), (0.0592, 1.663, 0.5421), (0.2111, 1.631, 0.5421), (0.3545, 1.572, 0.5421), (0.4846, 1.487, 0.5421), (0.5965, 1.379, 0.5421), (0.6864, 1.252, 0.5421), (0.7508, 1.109, 0.5421), (-0.5029, 0.1884, 0.5421), (-0.6186, 0.2867, 0.5421), (-0.714, 0.4053, 0.5421), (-0.7855, 0.5397, 0.5421), (-0.8307, 0.6854, 0.5421), (-0.8478, 0.8371, 0.5421), (-0.8361, 0.9896, 0.5421), (-0.796, 1.137, 0.5421), (-0.7287, 1.275, 0.5421), (-0.6367, 1.398, 0.5421), (0.7521, 0.7542, 0.5421), (0.7222, 0.6078, 0.5421), (0.6653, 0.4694, 0.5421), (0.5834, 0.344, 0.5421), (0.4792, 0.2359, 0.5421), (0.3564, 0.1491, 0.5421), (0.2193, 0.08687, 0.5421), (0.07285, 0.05133, 0.5421), (-0.0779, 0.04387, 0.5421), (-0.2277, 0.06484, 0.5421), (-0.3306, 1.568, 0.5421), (-0.1903, 1.611, 0.5421), (-0.04406, 1.628, 0.5421), (0.103, 1.617, 0.5421), (0.2454, 1.578, 0.5421), (0.3784, 1.513, 0.5421), (0.4971, 1.425, 0.5421), (0.5972, 1.315, 0.5421), (0.6752, 1.189, 0.5421), (0.7281, 1.05, 0.5421), (-0.5183, 0.249, 0.5421), (-0.6224, 0.3492, 0.5421), (-0.706, 0.4673, 0.5421), (-0.7662, 0.5993, 0.5421), (-0.8005, 0.7404, 0.5421), (-0.8078, 0.8856, 0.5421), (-0.7877, 1.03, 0.5421), (-0.7409, 1.168, 0.5421), (-0.6689, 1.295, 0.5421), (-0.5742, 1.407, 0.5421), (0.7066, 0.7123, 0.5421), (0.6696, 0.575, 0.5421), (0.6075, 0.447, 0.5421), (0.5224, 0.3328, 0.5421), (0.417, 0.2363, 0.5421), (0.2954, 0.1612, 0.5421), (0.1616, 0.1101, 0.5421), (0.02044, 0.08496, 0.5421), (-0.1232, 0.08673, 0.5421), (-0.2641, 0.1154, 0.5421), (-0.2727, 1.548, 0.5421), (-0.1371, 1.581, 0.5421), (0.002669, 1.588, 0.5421), (0.1413, 1.569, 0.5421), (0.2742, 1.524, 0.5421), (0.3966, 1.455, 0.5421), (0.504, 1.364, 0.5421), (0.5926, 1.254, 0.5421), (0.6591, 1.129, 0.5421), (0.7011, 0.9945, 0.5421), (-0.5281, 0.3088, 0.5421), (-0.6209, 0.4098, 0.5421), (-0.6932, 0.5268, 0.5421), (-0.7424, 0.6553, 0.5421), (-0.7667, 0.791, 0.5421), (-0.7651, 0.929, 0.5421), (-0.7376, 1.065, 0.5421), (-0.6851, 1.193, 0.5421), (-0.6094, 1.309, 0.5421), (-0.5132, 1.409, 0.5421), (0.6591, 0.6756, 0.5421), (0.616, 0.5479, 0.5421), (0.5497, 0.4303, 0.5421), (0.4623, 0.3271, 0.5421), (0.3571, 0.242, 0.5421), (0.2375, 0.178, 0.5421), (0.1078, 0.1374, 0.5421), (-0.02738, 0.1219, 0.5421), (-0.1633, 0.132, 0.5421), (-0.2951, 0.1674, 0.5421), (-0.2185, 1.523, 0.5421), (-0.08828, 1.547, 0.5421), (0.04422, 1.545, 0.5421), (0.1743, 1.519, 0.5421), (0.2974, 1.469, 0.5421), (0.4092, 1.396, 0.5421), (0.5055, 1.304, 0.5421), (0.5828, 1.195, 0.5421), (0.6385, 1.073, 0.5421), (0.6704, 0.943, 0.5421), (-0.5325, 0.3674, 0.5421), (-0.6143, 0.4684, 0.5421), (-0.6757, 0.583, 0.5421), (-0.7147, 0.7073, 0.5421), (-0.7297, 0.837, 0.5421), (-0.7202, 0.9674, 0.5421), (-0.6863, 1.094, 0.5421), (-0.6292, 1.212, 0.5421), (-0.5507, 1.318, 0.5421), (-0.4539, 1.407, 0.5421), (0.61, 0.6444, 0.5421), (0.5619, 0.5264, 0.5421), (0.4925, 0.4192, 0.5421), (0.404, 0.3269, 0.5421), (0.2996, 0.2526, 0.5421), (0.183, 0.1992, 0.5421), (0.05818, 0.1685, 0.5421), (-0.07038, 0.1617, 0.5421), (-0.1982, 0.1791, 0.5421), (-0.3207, 0.2203, 0.5421), (-0.1682, 1.495, 0.5421), (-0.0441, 1.51, 0.5421), (0.08075, 1.501, 0.5421), (0.2019, 1.468, 0.5421), (0.3151, 1.414, 0.5421), (0.4162, 1.339, 0.5421), (0.5017, 1.246, 0.5421), (0.5683, 1.139, 0.5421), (0.6138, 1.021, 0.5421), (0.6363, 0.896, 0.5421), (-0.5315, 0.4244, 0.5421), (-0.6027, 0.5243, 0.5421), (-0.6539, 0.6358, 0.5421), (-0.6834, 0.7552, 0.5421), (-0.69, 0.8782, 0.5421), (-0.6734, 1.0, 0.5421), (-0.6341, 1.118, 0.5421), (-0.5734, 1.226, 0.5421), (-0.4935, 1.321, 0.5421), (-0.397, 1.399, 0.5421), (0.5599, 0.6185, 0.5421), (0.5078, 0.5102, 0.5421), (0.4362, 0.4135, 0.5421), (0.3477, 0.3318, 0.5421), (0.2451, 0.2679, 0.5421), (0.1322, 0.2244, 0.5421), (0.01298, 0.2028, 0.5421), (-0.1084, 0.2038, 0.5421), (-0.2278, 0.2277, 0.5421), (-0.3406, 0.2736, 0.5421), (-0.1222, 1.464, 0.5421), (-0.004727, 1.47, 0.5421), (0.1122, 1.454, 0.5421), (0.2241, 1.417, 0.5421), (0.3273, 1.359, 0.5421), (0.4181, 1.283, 0.5421), (0.493, 1.191, 0.5421), (0.5493, 1.086, 0.5421), (0.5852, 0.9722, 0.5421), (0.5992, 0.8536, 0.5421), (-0.5256, 0.4794, 0.5421), (-0.5865, 0.5771, 0.5421), (-0.6281, 0.6848, 0.5421), (-0.6489, 0.7986, 0.5421), (-0.648, 0.9145, 0.5421), (-0.6253, 1.028, 0.5421), (-0.5816, 1.136, 0.5421), (-0.5184, 1.234, 0.5421), (-0.4378, 1.318, 0.5421), (-0.3426, 1.386, 0.5421), (0.5091, 0.5979, 0.5421), (0.454, 0.4995, 0.5421), (0.3814, 0.413, 0.5421), (0.2936, 0.3415, 0.5421), (0.1938, 0.2876, 0.5421), (0.08549, 0.2533, 0.5421), (-0.02757, 0.2399, 0.5421), (-0.1414, 0.2479, 0.5421), (-0.2519, 0.2772, 0.5421), (-0.3552, 0.3268, 0.5421), (-0.0806, 1.429, 0.5421), (0.02969, 1.428, 0.5421), (0.1381, 1.407, 0.5421), (0.2409, 1.365, 0.5421), (0.3341, 1.305, 0.5421), (0.4146, 1.229, 0.5421), (0.4795, 1.138, 0.5421), (0.5263, 1.037, 0.5421), (0.5534, 0.928, 0.5421), (0.5596, 0.8161, 0.5421), (-0.5148, 0.5319, 0.5421), (-0.5661, 0.6268, 0.5421), (-0.5988, 0.7298, 0.5421), (-0.6117, 0.8373, 0.5421), (-0.6042, 0.9456, 0.5421), (-0.5764, 1.051, 0.5421), (-0.5293, 1.149, 0.5421), (-0.4646, 1.237, 0.5421), (-0.3843, 1.311, 0.5421), (-0.2913, 1.369, 0.5421), (0.4583, 0.5828, 0.5421), (0.4013, 0.4942, 0.5421), (0.3284, 0.4176, 0.5421), (0.2424, 0.3559, 0.5421), (0.1462, 0.3113, 0.5421), (0.04304, 0.2855, 0.5421), (-0.06331, 0.2795, 0.5421), (-0.1691, 0.2935, 0.5421), (-0.2707, 0.3272, 0.5421), (-0.3643, 0.3795, 0.5421), (-0.04368, 1.392, 0.5421), (0.05905, 1.385, 0.5421), (0.1589, 1.359, 0.5421), (0.2523, 1.314, 0.5421), (0.3357, 1.253, 0.5421), (0.4064, 1.176, 0.5421), (0.4617, 1.088, 0.5421), (0.4995, 0.991, 0.5421), (0.5185, 0.8882, 0.5421), (0.5179, 0.7834, 0.5421), (-0.4995, 0.5815, 0.5421), (-0.5418, 0.6727, 0.5421), (-0.5664, 0.7704, 0.5421), (-0.5722, 0.8712, 0.5421), (-0.559, 0.9715, 0.5421), (-0.5271, 1.068, 0.5421), (-0.4777, 1.157, 0.5421), (-0.4123, 1.235, 0.5421), (-0.3333, 1.3, 0.5421), (-0.2434, 1.348, 0.5421), (0.4079, 0.5731, 0.5421), (0.3498, 0.4939, 0.5421), (0.2779, 0.427, 0.5421), (0.1944, 0.3745, 0.5421), (0.1024, 0.3386, 0.5421), (0.005073, 0.3205, 0.5421), (-0.09419, 0.321, 0.5421), (-0.1917, 0.3401, 0.5421), (-0.2842, 0.3772, 0.5421), (-0.3683, 0.4312, 0.5421), (-0.01156, 1.352, 0.5421), (0.08334, 1.34, 0.5421), (0.1744, 1.31, 0.5421), (0.2584, 1.263, 0.5421), (0.3324, 1.202, 0.5421), (0.3936, 1.127, 0.5421), (0.4398, 1.042, 0.5421), (0.4694, 0.9496, 0.5421), (0.4812, 0.853, 0.5421), (0.4746, 0.7559, 0.5421), (0.4747, 0.7561, -0.4874), (0.4812, 0.8533, -0.4874), (0.4694, 0.9498, -0.4874), (0.4398, 1.042, -0.4874), (0.3935, 1.127, -0.4874), (0.3322, 1.202, -0.4874), (0.2582, 1.263, -0.4874), (0.1742, 1.31, -0.4874), (0.08314, 1.34, -0.4874), (-0.0117, 1.352, -0.4874), (-0.3681, 0.431, -0.4874), (-0.284, 0.3771, -0.4874), (-0.1915, 0.34, -0.4874), (-0.0939, 0.321, -0.4874), (0.005217, 0.3205, -0.4874), (0.1026, 0.3387, -0.4874), (0.1946, 0.3746, -0.4874), (0.278, 0.4271, -0.4874), (0.35, 0.4941, -0.4874), (0.4079, 0.5732, -0.4874), (-0.2436, 1.348, -0.4874), (-0.3335, 1.299, -0.4874), (-0.4124, 1.235, -0.4874), (-0.4778, 1.157, -0.4874), (-0.5272, 1.068, -0.4874), (-0.559, 0.9713, -0.4874), (-0.5722, 0.871, -0.4874), (-0.5663, 0.7702, -0.4874), (-0.5417, 0.6725, -0.4874), (-0.4994, 0.5814, -0.4874), (0.5179, 0.7837, -0.4874), (0.5185, 0.8884, -0.4874), (0.4995, 0.9912, -0.4874), (0.4616, 1.088, -0.4874), (0.4063, 1.177, -0.4874), (0.3356, 1.253, -0.4874), (0.2521, 1.314, -0.4874), (0.1587, 1.359, -0.4874), (0.05883, 1.385, -0.4874), (-0.0439, 1.392, -0.4874), (-0.3641, 0.3793, -0.4874), (-0.2704, 0.3271, -0.4874), (-0.169, 0.2935, -0.4874), (-0.06309, 0.2795, -0.4874), (0.04334, 0.2856, -0.4874), (0.1464, 0.3114, -0.4874), (0.2427, 0.356, -0.4874), (0.3287, 0.4178, -0.4874), (0.4014, 0.4944, -0.4874), (0.4584, 0.583, -0.4874), (-0.2916, 1.369, -0.4874), (-0.3845, 1.311, -0.4874), (-0.4647, 1.237, -0.4874), (-0.5295, 1.149, -0.4874), (-0.5765, 1.051, -0.4874), (-0.6042, 0.9453, -0.4874), (-0.6117, 0.8371, -0.4874), (-0.5988, 0.7295, -0.4874), (-0.566, 0.6265, -0.4874), (-0.5146, 0.5316, -0.4874), (0.5596, 0.8163, -0.4874), (0.5533, 0.9283, -0.4874), (0.5262, 1.037, -0.4874), (0.4794, 1.138, -0.4874), (0.4145, 1.229, -0.4874), (0.3339, 1.305, -0.4874), (0.2407, 1.365, -0.4874), (0.1379, 1.407, -0.4874), (0.02953, 1.428, -0.4874), (-0.08092, 1.429, -0.4874), (-0.3549, 0.3267, -0.4874), (-0.2516, 0.2771, -0.4874), (-0.1411, 0.2479, -0.4874), (-0.02732, 0.2399, -0.4874), (0.08581, 0.2534, -0.4874), (0.194, 0.2877, -0.4874), (0.2939, 0.3417, -0.4874), (0.3816, 0.4132, -0.4874), (0.4543, 0.4998, -0.4874), (0.5092, 0.5982, -0.4874), (-0.3429, 1.386, -0.4874), (-0.438, 1.318, -0.4874), (-0.5186, 1.234, -0.4874), (-0.5818, 1.136, -0.4874), (-0.6254, 1.028, -0.4874), (-0.648, 0.9142, -0.4874), (-0.6489, 0.7983, -0.4874), (-0.6281, 0.6845, -0.4874), (-0.5864, 0.5769, -0.4874), (-0.5254, 0.4792, -0.4874), (0.5992, 0.854, -0.4874), (0.5852, 0.9725, -0.4874), (0.5492, 1.086, -0.4874), (0.4928, 1.191, -0.4874), (0.4178, 1.283, -0.4874), (0.327, 1.359, -0.4874), (0.2238, 1.417, -0.4874), (0.1118, 1.454, -0.4874), (-0.004979, 1.47, -0.4874), (-0.1225, 1.464, -0.4874), (-0.3403, 0.2734, -0.4874), (-0.2273, 0.2276, -0.4874), (-0.1081, 0.2038, -0.4874), (0.01334, 0.2028, -0.4874), (0.1326, 0.2245, -0.4874), (0.2454, 0.2681, -0.4874), (0.3479, 0.3319, -0.4874), (0.4364, 0.4137, -0.4874), (0.5079, 0.5104, -0.4874), (0.56, 0.6188, -0.4874), (-0.3972, 1.399, -0.4874), (-0.4937, 1.32, -0.4874), (-0.5736, 1.225, -0.4874), (-0.6342, 1.117, -0.4874), (-0.6735, 1.0, -0.4874), (-0.69, 0.8778, -0.4874), (-0.6833, 0.7548, -0.4874), (-0.6538, 0.6355, -0.4874), (-0.6025, 0.524, -0.4874), (-0.5313, 0.4242, -0.4874), (0.6363, 0.8964, -0.4874), (0.6137, 1.021, -0.4874), (0.5682, 1.139, -0.4874), (0.5014, 1.246, -0.4874), (0.416, 1.339, -0.4874), (0.3149, 1.414, -0.4874), (0.2016, 1.469, -0.4874), (0.08049, 1.501, -0.4874), (-0.04446, 1.51, -0.4874), (-0.1685, 1.495, -0.4874), (-0.3203, 0.2201, -0.4874), (-0.1979, 0.179, -0.4874), (-0.07, 0.1616, -0.4874), (0.05855, 0.1685, -0.4874), (0.1833, 0.1993, -0.4874), (0.2999, 0.2528, -0.4874), (0.4042, 0.3271, -0.4874), (0.4927, 0.4195, -0.4874), (0.5621, 0.5266, -0.4874), (0.6101, 0.6447, -0.4874), (-0.4542, 1.406, -0.4874), (-0.5511, 1.317, -0.4874), (-0.6294, 1.212, -0.4874), (-0.6864, 1.094, -0.4874), (-0.7202, 0.967, -0.4874), (-0.7297, 0.8366, -0.4874), (-0.7146, 0.707, -0.4874), (-0.6756, 0.5827, -0.4874), (-0.614, 0.468, -0.4874), (-0.5322, 0.3672, -0.4874), (0.6704, 0.9434, -0.4874), (0.6384, 1.074, -0.4874), (0.5826, 1.195, -0.4874), (0.5052, 1.304, -0.4874), (0.4089, 1.396, -0.4874), (0.2971, 1.469, -0.4874), (0.174, 1.519, -0.4874), (0.04384, 1.545, -0.4874), (-0.08866, 1.547, -0.4874), (-0.2189, 1.523, -0.4874), (-0.2948, 0.1673, -0.4874), (-0.1629, 0.1319, -0.4874), (-0.02698, 0.1219, -0.4874), (0.1082, 0.1375, -0.4874), (0.2378, 0.1781, -0.4874), (0.3573, 0.2422, -0.4874), (0.4627, 0.3274, -0.4874), (0.5499, 0.4307, -0.4874), (0.6162, 0.5483, -0.4874), (0.6591, 0.6759, -0.4874), (-0.5135, 1.409, -0.4874), (-0.6098, 1.309, -0.4874), (-0.6854, 1.192, -0.4874), (-0.7378, 1.064, -0.4874), (-0.7652, 0.9286, -0.4874), (-0.7667, 0.7906, -0.4874), (-0.7423, 0.6548, -0.4874), (-0.6931, 0.5264, -0.4874), (-0.6206, 0.4095, -0.4874), (-0.5278, 0.3085, -0.4874), (0.7011, 0.9949, -0.4874), (0.6589, 1.13, -0.4874), (0.5923, 1.254, -0.4874), (0.5037, 1.364, -0.4874), (0.3963, 1.455, -0.4874), (0.2739, 1.524, -0.4874), (0.1409, 1.569, -0.4874), (0.00217, 1.588, -0.4874), (-0.1375, 1.581, -0.4874), (-0.2731, 1.548, -0.4874), (-0.2637, 0.1153, -0.4874), (-0.1226, 0.08667, -0.4874), (0.02095, 0.085, -0.4874), (0.162, 0.1102, -0.4874), (0.2958, 0.1614, -0.4874), (0.4174, 0.2366, -0.4874), (0.5227, 0.3331, -0.4874), (0.6077, 0.4475, -0.4874), (0.6698, 0.5755, -0.4874), (0.7067, 0.7127, -0.4874), (-0.5745, 1.406, -0.4874), (-0.6692, 1.295, -0.4874), (-0.7411, 1.168, -0.4874), (-0.7878, 1.029, -0.4874), (-0.8078, 0.8852, -0.4874), (-0.8004, 0.74, -0.4874), (-0.766, 0.5989, -0.4874), (-0.7058, 0.4669, -0.4874), (-0.6222, 0.3489, -0.4874), (-0.518, 0.2487, -0.4874), (0.728, 1.05, -0.4874), (0.6749, 1.189, -0.4874), (0.597, 1.316, -0.4874), (0.4968, 1.425, -0.4874), (0.378, 1.514, -0.4874), (0.245, 1.578, -0.4874), (0.1025, 1.617, -0.4874), (-0.04459, 1.628, -0.4874), (-0.1908, 1.611, -0.4874), (-0.3311, 1.567, -0.4874), (-0.2272, 0.06471, -0.4874), (-0.07746, 0.04385, -0.4874), (0.0734, 0.05141, -0.4874), (0.2198, 0.08704, -0.4874), (0.3568, 0.1494, -0.4874), (0.4795, 0.2362, -0.4874), (0.5837, 0.3443, -0.4874), (0.6655, 0.4698, -0.4874), (0.7224, 0.6082, -0.4874), (0.7522, 0.7546, -0.4874), (-0.6371, 1.398, -0.4874), (-0.729, 1.275, -0.4874), (-0.7961, 1.137, -0.4874), (-0.8362, 0.9892, -0.4874), (-0.8477, 0.8366, -0.4874), (-0.8306, 0.6849, -0.4874), (-0.7854, 0.5393, -0.4874), (-0.7137, 0.4048, -0.4874), (-0.6182, 0.2863, -0.4874), (-0.5025, 0.1881, -0.4874), (0.7507, 1.11, -0.4874), (0.686, 1.252, -0.4874), (0.5961, 1.379, -0.4874), (0.4842, 1.487, -0.4874), (0.3541, 1.572, -0.4874), (0.2106, 1.632, -0.4874), (0.05875, 1.663, -0.4874), (-0.09606, 1.665, -0.4874), (-0.2482, 1.638, -0.4874), (-0.3924, 1.583, -0.4874), (-0.1851, 0.01597, -0.4874), (-0.02718, 0.003858, -0.4874), (0.1302, 0.02155, -0.4874), (0.2813, 0.06837, -0.4874), (0.4205, 0.1425, -0.4874), (0.5433, 0.2413, -0.4874), (0.6453, 0.3611, -0.4874), (0.7229, 0.4979, -0.4874), (0.7735, 0.6466, -0.4874), (0.7952, 0.8017, -0.4874), (-0.7005, 1.384, -0.4874), (-0.7887, 1.249, -0.4874), (-0.85, 1.101, -0.4874), (-0.8822, 0.9436, -0.4874), (-0.8845, 0.7833, -0.4874), (-0.8567, 0.6257, -0.4874), (-0.7999, 0.4762, -0.4874), (-0.7162, 0.3402, -0.4874), (-0.6087, 0.2226, -0.4874), (-0.4813, 0.1272, -0.4874), (0.7687, 1.173, -0.4874), (0.6921, 1.317, -0.4874), (0.5899, 1.445, -0.4874), (0.4658, 1.55, -0.4874), (0.3243, 1.631, -0.4874), (0.1705, 1.683, -0.4874), (0.009851, 1.706, -0.4874), (-0.152, 1.698, -0.4874), (-0.3095, 1.66, -0.4874), (-0.4567, 1.593, -0.4874), (-0.1379, -0.03038, -0.4874), (0.02803, -0.03282, -0.4874), (0.1912, -0.004146, -0.4874), (0.3458, 0.05445, -0.4874), (0.4866, 0.141, -0.4874), (0.6085, 0.2521, -0.4874), (0.7072, 0.3839, -0.4874), (0.7794, 0.5318, -0.4874), (0.8226, 0.6902, -0.4874), (0.8353, 0.8539, -0.4874), (-0.7645, 1.364, -0.4874), (-0.8477, 1.218, -0.4874), (-0.9021, 1.059, -0.4874), (-0.9256, 0.8928, -0.4874), (-0.9176, 0.7254, -0.4874), (-0.8784, 0.5627, -0.4874), (-0.8095, 0.4104, -0.4874), (-0.7133, 0.2738, -0.4874), (-0.5935, 0.1579, -0.4874), (-0.4542, 0.06663, -0.4874), (0.7819, 1.239, -0.4874), (0.6926, 1.385, -0.4874), (0.5778, 1.511, -0.4874), (0.4415, 1.613, -0.4874), (0.2888, 1.688, -0.4874), (0.1249, 1.733, -0.4874), (-0.04418, 1.746, -0.4874), (-0.2127, 1.727, -0.4874), (-0.3743, 1.677, -0.4874), (-0.5235, 1.598, -0.4874), (-0.08513, -0.07394, -0.4874), (0.0877, -0.06576, -0.4874), (0.2559, -0.02537, -0.4874), (0.4133, 0.04572, -0.4874), (0.5545, 0.145, -0.4874), (0.6743, 0.2687, -0.4874), (0.7688, 0.4126, -0.4874), (0.8345, 0.5714, -0.4874), (0.8693, 0.7395, -0.4874), (0.8719, 0.9108, -0.4874), (-0.8285, 1.339, -0.4874), (-0.9057, 1.181, -0.4874), (-0.952, 1.012, -0.4874), (-0.9658, 0.837, -0.4874), (-0.9466, 0.6632, -0.4874), (-0.8952, 0.4961, -0.4874), (-0.8136, 0.3419, -0.4874), (-0.7046, 0.2059, -0.4874), (-0.5723, 0.09287, -0.4874), (-0.4213, 0.006747, -0.4874), (0.7898, 1.309, -0.4874), (0.6875, 1.454, -0.4874), (0.5598, 1.578, -0.4874), (0.4113, 1.676, -0.4874), (0.2473, 1.744, -0.4874), (0.07387, 1.78, -0.4874), (-0.103, 1.782, -0.4874), (-0.277, 1.752, -0.4874), (-0.4422, 1.69, -0.4874), (-0.5926, 1.598, -0.4874), (-0.02771, -0.1142, -0.4874), (0.1518, -0.09449, -0.4874), (0.3242, -0.0416, -0.4874), (0.4833, 0.04253, -0.4874), (0.6238, 0.1549, -0.4874), (0.7406, 0.2915, -0.4874), (0.8295, 0.4472, -0.4874), (0.8877, 0.6168, -0.4874), (0.913, 0.7938, -0.4874), (0.9047, 0.9723, -0.4874), (-0.8918, 1.307, -0.4874), (-0.9621, 1.138, -0.4874), (-0.9993, 0.9589, -0.4874), (-1.002, 0.7764, -0.4874), (-0.9711, 0.5969, -0.4874), (-0.907, 0.4265, -0.4874), (-0.812, 0.2713, -0.4874), (-0.6899, 0.1369, -0.4874), (-0.5449, 0.02786, -0.4874), (-0.3823, -0.05197, -0.4874), (0.792, 1.38, -0.4874), (0.6764, 1.525, -0.4874), (0.5357, 1.645, -0.4874), (0.3753, 1.737, -0.4874), (0.2003, 1.797, -0.4874), (0.01787, 1.824, -0.4874), (-0.1663, 1.815, -0.4874), (-0.3453, 1.772, -0.4874), (-0.5131, 1.697, -0.4874), (-0.6633, 1.591, -0.4874), (0.03478, -0.1507, -0.4874), (0.2199, -0.1187, -0.4874), (0.3954, -0.05264, -0.4874), (0.5554, 0.04502, -0.4874), (0.6941, 0.1708, -0.4874), (0.8065, 0.3202, -0.4874), (0.8889, 0.4877, -0.4874), (0.9384, 0.6675, -0.4874), (0.9533, 0.8533, -0.4874), (0.9331, 1.038, -0.4874), (-0.9543, 1.269, -0.4874), (-1.016, 1.089, -0.4874), (-1.043, 0.9011, -0.4874), (-1.035, 0.7113, -0.4874), (-0.9908, 0.5268, -0.4874), (-0.9132, 0.354, -0.4874), (-0.8047, 0.1991, -0.4874), (-0.6692, 0.06739, -0.4874), (-0.5115, -0.03654, -0.4874), (-0.3375, -0.1089, -0.4874), (0.7885, 1.454, -0.4874), (0.659, 1.597, -0.4874), (0.5055, 1.712, -0.4874), (0.3329, 1.797, -0.4874), (0.1477, 1.848, -0.4874), (-0.04358, 1.864, -0.4874), (-0.2341, 1.843, -0.4874), (-0.4172, 1.787, -0.4874), (-0.5861, 1.698, -0.4874), (-0.7354, 1.579, -0.4874), (0.1017, -0.183, -0.4874), (0.2916, -0.1379, -0.4874), (0.4695, -0.05803, -0.4874), (0.6291, 0.05355, -0.4874), (0.7648, 0.1929, -0.4874), (0.8719, 0.3551, -0.4874), (0.9466, 0.5344, -0.4874), (0.9863, 0.7239, -0.4874), (0.9897, 0.9175, -0.4874), (0.9569, 1.108, -0.4874), (-1.015, 1.225, -0.4874), (-1.068, 1.035, -0.4874), (-1.084, 0.8377, -0.4874), (-1.063, 0.6418, -0.4874), (-1.005, 0.4534, -0.4874), (-0.9136, 0.2792, -0.4874), (-0.7911, 0.1256, -0.4874), (-0.6422, -0.00222, -0.4874), (-0.4721, -0.09977, -0.4874), (-0.287, -0.1636, -0.4874), (0.779, 1.529, -0.4874), (0.6358, 1.668, -0.4874), (0.469, 1.779, -0.4874), (0.2848, 1.856, -0.4874), (0.08953, 1.897, -0.4874), (-0.1094, 1.9, -0.4874), (-0.3056, 1.867, -0.4874), (-0.4917, 1.797, -0.4874), (-0.6614, 1.694, -0.4874), (-0.8083, 1.561, -0.4874), (0.173, -0.2106, -0.4874), (0.3668, -0.1517, -0.4874), (0.5458, -0.05764, -0.4874), (0.704, 0.06828, -0.4874), (0.8355, 0.2213, -0.4874), (0.936, 0.3963, -0.4874), (1.002, 0.5864, -0.4874), (1.031, 0.7855, -0.4874), (1.022, 0.9864, -0.4874), (0.9756, 1.182, -0.4874), (-1.074, 1.175, -0.4874), (-1.116, 0.9747, -0.4874), (-1.12, 0.7701, -0.4874), (-1.086, 0.5684, -0.4874), (-1.014, 0.3771, -0.4874), (-0.9081, 0.2027, -0.4874), (-0.7714, 0.05149, -0.4874), (-0.609, -0.0713, -0.4874), (-0.4267, -0.1614, -0.4874), (-0.2309, -0.2156, -0.4874), (0.7632, 1.605, -0.4874), (0.6059, 1.74, -0.4874), (0.4262, 1.844, -0.4874), (0.2307, 1.911, -0.4874), (0.02614, 1.941, -0.4874), (-0.1801, 1.932, -0.4874), (-0.381, 1.885, -0.4874), (-0.5691, 1.801, -0.4874), (-0.7377, 1.683, -0.4874), (-0.8815, 1.536, -0.4874), (0.2483, -0.2332, -0.4874), (0.4449, -0.1598, -0.4874), (0.624, -0.05103, -0.4874), (0.7794, 0.08928, -0.4874), (0.9057, 0.2562, -0.4874), (0.9983, 0.4433, -0.4874), (1.054, 0.6445, -0.4874), (1.071, 0.8523, -0.4874), (1.049, 1.059, -0.4874), (0.9889, 1.258, -0.4874), (-1.13, 1.12, -0.4874), (-1.161, 0.9096, -0.4874), (-1.152, 0.6976, -0.4874), (-1.103, 0.4915, -0.4874), (-1.017, 0.2981, -0.4874), (-0.8963, 0.1247, -0.4874), (-0.7453, -0.02285, -0.4874), (-0.5695, -0.1394, -0.4874), (-0.3752, -0.2208, -0.4874), (-0.1691, -0.2644, -0.4874), (0.7408, 1.682, -0.4874), (0.5697, 1.811, -0.4874), (0.3775, 1.907, -0.4874), (0.171, 1.964, -0.4874), (-0.0423, 1.982, -0.4874), (-0.2549, 1.959, -0.4874), (-0.4593, 1.898, -0.4874), (-0.6483, 1.799, -0.4874), (-0.8154, 1.666, -0.4874), (-0.9544, 1.505, -0.4874), (0.327, -0.2505, -0.4874), (0.5254, -0.162, -0.4874), (0.7034, -0.03817, -0.4874), (0.855, 0.1167, -0.4874), (0.9747, 0.2971, -0.4874), (1.058, 0.4966, -0.4874), (1.103, 0.708, -0.4874), (1.108, 0.9239, -0.4874), (1.072, 1.136, -0.4874), (0.9963, 1.338, -0.4874), (-1.184, 1.058, -0.4874), (-1.202, 0.8391, -0.4874), (-1.179, 0.6209, -0.4874), (-1.115, 0.4111, -0.4874), (-1.014, 0.2172, -0.4874), (-0.8781, 0.0458, -0.4874), (-0.7126, -0.09699, -0.4874), (-0.5235, -0.206, -0.4874), (-0.3178, -0.2776, -0.4874), (-0.1021, -0.3094, -0.4874), (0.712, 1.759, -0.4874), (0.5271, 1.881, -0.4874), (0.3225, 1.967, -0.4874), (0.1058, 2.014, -0.4874), (-0.1156, 2.018, -0.4874), (-0.3336, 1.981, -0.4874), (-0.5407, 1.904, -0.4874), (-0.7296, 1.79, -0.4874), (-0.8935, 1.642, -0.4874), (-1.027, 1.467, -0.4874), (0.4088, -0.262, -0.4874), (0.6079, -0.158, -0.4874), (0.7837, -0.0188, -0.4874), (0.9301, 0.1507, -0.4874), (1.042, 0.3445, -0.4874), (1.116, 0.5556, -0.4874), (1.148, 0.7767, -0.4874), (1.139, 0.9997, -0.4874), (1.088, 1.217, -0.4874), (0.9978, 1.42, -0.4874), (-1.233, 0.991, -0.4874), (-1.238, 0.764, -0.4874), (-1.2, 0.5406, -0.4874), (-1.122, 0.3281, -0.4874), (-1.005, 0.1347, -0.4874), (-0.8533, -0.03351, -0.4874), (-0.6735, -0.1701, -0.4874), (-0.4715, -0.2705, -0.4874), (-0.2545, -0.3313, -0.4874), (-0.03004, -0.3502, -0.4874), (0.6766, 1.835, -0.4874), (0.4779, 1.95, -0.4874), (0.2614, 2.025, -0.4874), (0.03499, 2.059, -0.4874), (-0.1933, 2.05, -0.4874), (-0.4158, 1.998, -0.4874), (-0.6245, 1.905, -0.4874), (-0.8119, 1.775, -0.4874), (-0.9715, 1.612, -0.4874), (-1.097, 1.423, -0.4874), (0.4938, -0.2673, -0.4874), (0.692, -0.1475, -0.4874), (0.8643, 0.007247, -0.4874), (1.004, 0.1914, -0.4874), (1.107, 0.3984, -0.4874), (1.17, 0.6206, -0.4874), (1.189, 0.8506, -0.4874), (1.166, 1.08, -0.4874), (1.099, 1.3, -0.4874), (0.9928, 1.504, -0.4874), (-1.279, 0.9186, -0.4874), (-1.269, 0.6846, -0.4874), (-1.216, 0.4565, -0.4874), (-1.121, 0.2429, -0.4874), (-0.9883, 0.05079, -0.4874), (-0.8218, -0.1127, -0.4874), (-0.6278, -0.242, -0.4874), (-0.4131, -0.3326, -0.4874), (-0.1855, -0.3813, -0.4874), (0.04703, -0.3864, -0.4874), (0.6343, 1.91, -0.4874), (0.4226, 2.016, -0.4874), (0.1948, 2.08, -0.4874), (-0.04054, 2.1, -0.4874), (-0.2753, 2.076, -0.4874), (-0.5013, 2.008, -0.4874), (-0.7102, 1.899, -0.4874), (-0.8949, 1.753, -0.4874), (-1.049, 1.575, -0.4874), (-1.167, 1.372, -0.4874), (0.5806, -0.2664, -0.4874), (0.7773, -0.1303, -0.4874), (0.9447, 0.04009, -0.4874), (1.077, 0.2388, -0.4874), (1.17, 0.4583, -0.4874), (1.22, 0.6914, -0.4874), (1.226, 0.9295, -0.4874), (1.186, 1.164, -0.4874), (1.104, 1.387, -0.4874), (0.9812, 1.59, -0.4874), (-1.32, 0.8413, -0.4874), (-1.295, 0.6008, -0.4874), (-1.226, 0.3694, -0.4874), (-1.115, 0.1555, -0.4874), (-0.9654, -0.03363, -0.4874), (-0.7836, -0.1913, -0.4874), (-0.5756, -0.312, -0.4874), (-0.3487, -0.3915, -0.4874), (-0.1115, -0.4271, -0.4874), (0.1283, -0.4176, -0.4874), (0.5855, 1.984, -0.4874), (0.3609, 2.079, -0.4874), (0.1226, 2.13, -0.4874), (-0.1209, 2.136, -0.4874), (-0.3611, 2.096, -0.4874), (-0.5892, 2.012, -0.4874), (-0.7974, 1.887, -0.4874), (-0.9782, 1.725, -0.4874), (-1.125, 1.532, -0.4874), (-1.233, 1.315, -0.4874), (0.04924, -0.5103, -0.4876), (0.04874, -0.5105, 0.5418), (-0.1716, -0.5224, -0.4879), (-0.1721, -0.5226, 0.5416), (-0.3983, -0.6186, -0.488), (-0.3988, -0.6188, 0.5415), (-0.5702, -0.7822, -0.4878), (-0.5707, -0.7823, 0.5416), (-0.7705, -1.053, -0.4875), (-0.771, -1.053, 0.5419), (-0.8116, -1.283, -0.4871), (-0.8121, -1.283, 0.5423), (-0.7764, -1.51, -0.4866), (-0.7769, -1.511, 0.5428), (-0.6281, -1.683, -0.4861), (-0.6286, -1.683, 0.5434), (-0.4353, -1.793, -0.4856), (-0.5503, -1.701, 0.5438), (-0.3364, -1.783, -0.4855), (-0.4514, -1.692, 0.5439), (-0.1327, -1.68, -0.4854), (-0.2477, -1.588, 0.544), (0.04126, -1.632, -0.4854), (-0.07371, -1.541, 0.544), (0.3057, -1.841, -0.485), (0.09441, -1.672, 0.5444), (0.3624, -2.209, -0.4847), (0.08258, -1.84, 0.5447), (0.3161, -2.469, -0.4844), (-0.02751, -2.048, 0.545), (0.2294, -2.682, -0.4844), (-0.2231, -2.174, 0.545), (0.1749, -2.791, -0.4846), (-0.3904, -2.193, 0.5449), (-0.03968, -2.734, -0.485), (-0.605, -2.137, 0.5445)], [(745, 63)], [(144, 134, 0, 1), (754, 755, 64, 62), (744, 765, 65, 61), (734, 775, 66, 60), (724, 785, 67, 59), (714, 795, 68, 58), (704, 805, 69, 57), (694, 815, 70, 56), (684, 825, 71, 55), (674, 835, 72, 54), (664, 845, 73, 53), (654, 855, 74, 52), (644, 865, 75, 51), (634, 875, 76, 50), (624, 885, 77, 49), (614, 895, 78, 48), (604, 905, 79, 47), (594, 915, 80, 46), (584, 925, 81, 45), (574, 935, 82, 44), (564, 945, 83, 43), (554, 955, 84, 42), (544, 965, 85, 41), (534, 975, 86, 40), (524, 985, 87, 39), (514, 995, 88, 38), (504, 1005, 89, 37), (494, 1015, 90, 36), (484, 1025, 91, 35), (474, 1035, 92, 34), (464, 1045, 93, 33), (454, 1055, 94, 32), (444, 1065, 95, 31), (434, 1075, 96, 30), (424, 1085, 97, 29), (414, 1095, 98, 28), (404, 1105, 99, 27), (394, 1115, 100, 26), (384, 1125, 101, 25), (374, 1135, 102, 24), (364, 1145, 103, 23), (354, 1155, 104, 22), (344, 1165, 105, 21), (334, 1175, 106, 20), (324, 1185, 107, 19), (314, 1195, 108, 18), (304, 1205, 109, 17), (294, 1215, 110, 16), (284, 1225, 111, 15), (274, 1235, 112, 14), (264, 1245, 113, 13), (254, 1255, 114, 12), (244, 1265, 115, 11), (234, 1275, 116, 10), (224, 1285, 117, 9), (214, 1295, 118, 8), (204, 1305, 119, 7), (194, 1315, 120, 6), (184, 1325, 121, 5), (174, 1335, 122, 4), (164, 1345, 123, 3), (154, 1355, 124, 2), (2, 124, 125, 135), (135, 125, 126, 136), (136, 126, 127, 137), (137, 127, 128, 138), (138, 128, 129, 139), (139, 129, 130, 140), (140, 130, 131, 141), (141, 131, 132, 142), (142, 132, 133, 143), (143, 133, 134, 144), (745, 764, 763, 746), (746, 763, 762, 747), (747, 762, 761, 748), (748, 761, 760, 749), (749, 760, 759, 750), (750, 759, 758, 751), (751, 758, 757, 752), (752, 757, 756, 753), (753, 756, 755, 754), (62, 64, 774, 735), (735, 774, 773, 736), (736, 773, 772, 737), (737, 772, 771, 738), (738, 771, 770, 739), (739, 770, 769, 740), (740, 769, 768, 741), (741, 768, 767, 742), (742, 767, 766, 743), (743, 766, 765, 744), (61, 65, 784, 725), (725, 784, 783, 726), (726, 783, 782, 727), (727, 782, 781, 728), (728, 781, 780, 729), (729, 780, 779, 730), (730, 779, 778, 731), (731, 778, 777, 732), (732, 777, 776, 733), (733, 776, 775, 734), (60, 66, 794, 715), (715, 794, 793, 716), (716, 793, 792, 717), (717, 792, 791, 718), (718, 791, 790, 719), (719, 790, 789, 720), (720, 789, 788, 721), (721, 788, 787, 722), (722, 787, 786, 723), (723, 786, 785, 724), (59, 67, 804, 705), (705, 804, 803, 706), (706, 803, 802, 707), (707, 802, 801, 708), (708, 801, 800, 709), (709, 800, 799, 710), (710, 799, 798, 711), (711, 798, 797, 712), (712, 797, 796, 713), (713, 796, 795, 714), (58, 68, 814, 695), (695, 814, 813, 696), (696, 813, 812, 697), (697, 812, 811, 698), (698, 811, 810, 699), (699, 810, 809, 700), (700, 809, 808, 701), (701, 808, 807, 702), (702, 807, 806, 703), (703, 806, 805, 704), (57, 69, 824, 685), (685, 824, 823, 686), (686, 823, 822, 687), (687, 822, 821, 688), (688, 821, 820, 689), (689, 820, 819, 690), (690, 819, 818, 691), (691, 818, 817, 692), (692, 817, 816, 693), (693, 816, 815, 694), (56, 70, 834, 675), (675, 834, 833, 676), (676, 833, 832, 677), (677, 832, 831, 678), (678, 831, 830, 679), (679, 830, 829, 680), (680, 829, 828, 681), (681, 828, 827, 682), (682, 827, 826, 683), (683, 826, 825, 684), (55, 71, 844, 665), (665, 844, 843, 666), (666, 843, 842, 667), (667, 842, 841, 668), (668, 841, 840, 669), (669, 840, 839, 670), (670, 839, 838, 671), (671, 838, 837, 672), (672, 837, 836, 673), (673, 836, 835, 674), (54, 72, 854, 655), (655, 854, 853, 656), (656, 853, 852, 657), (657, 852, 851, 658), (658, 851, 850, 659), (659, 850, 849, 660), (660, 849, 848, 661), (661, 848, 847, 662), (662, 847, 846, 663), (663, 846, 845, 664), (53, 73, 864, 645), (645, 864, 863, 646), (646, 863, 862, 647), (647, 862, 861, 648), (648, 861, 860, 649), (649, 860, 859, 650), (650, 859, 858, 651), (651, 858, 857, 652), (652, 857, 856, 653), (653, 856, 855, 654), (52, 74, 874, 635), (635, 874, 873, 636), (636, 873, 872, 637), (637, 872, 871, 638), (638, 871, 870, 639), (639, 870, 869, 640), (640, 869, 868, 641), (641, 868, 867, 642), (642, 867, 866, 643), (643, 866, 865, 644), (51, 75, 884, 625), (625, 884, 883, 626), (626, 883, 882, 627), (627, 882, 881, 628), (628, 881, 880, 629), (629, 880, 879, 630), (630, 879, 878, 631), (631, 878, 877, 632), (632, 877, 876, 633), (633, 876, 875, 634), (50, 76, 894, 615), (615, 894, 893, 616), (616, 893, 892, 617), (617, 892, 891, 618), (618, 891, 890, 619), (619, 890, 889, 620), (620, 889, 888, 621), (621, 888, 887, 622), (622, 887, 886, 623), (623, 886, 885, 624), (49, 77, 904, 605), (605, 904, 903, 606), (606, 903, 902, 607), (607, 902, 901, 608), (608, 901, 900, 609), (609, 900, 899, 610), (610, 899, 898, 611), (611, 898, 897, 612), (612, 897, 896, 613), (613, 896, 895, 614), (48, 78, 914, 595), (595, 914, 913, 596), (596, 913, 912, 597), (597, 912, 911, 598), (598, 911, 910, 599), (599, 910, 909, 600), (600, 909, 908, 601), (601, 908, 907, 602), (602, 907, 906, 603), (603, 906, 905, 604), (47, 79, 924, 585), (585, 924, 923, 586), (586, 923, 922, 587), (587, 922, 921, 588), (588, 921, 920, 589), (589, 920, 919, 590), (590, 919, 918, 591), (591, 918, 917, 592), (592, 917, 916, 593), (593, 916, 915, 594), (46, 80, 934, 575), (575, 934, 933, 576), (576, 933, 932, 577), (577, 932, 931, 578), (578, 931, 930, 579), (579, 930, 929, 580), (580, 929, 928, 581), (581, 928, 927, 582), (582, 927, 926, 583), (583, 926, 925, 584), (45, 81, 944, 565), (565, 944, 943, 566), (566, 943, 942, 567), (567, 942, 941, 568), (568, 941, 940, 569), (569, 940, 939, 570), (570, 939, 938, 571), (571, 938, 937, 572), (572, 937, 936, 573), (573, 936, 935, 574), (44, 82, 954, 555), (555, 954, 953, 556), (556, 953, 952, 557), (557, 952, 951, 558), (558, 951, 950, 559), (559, 950, 949, 560), (560, 949, 948, 561), (561, 948, 947, 562), (562, 947, 946, 563), (563, 946, 945, 564), (43, 83, 964, 545), (545, 964, 963, 546), (546, 963, 962, 547), (547, 962, 961, 548), (548, 961, 960, 549), (549, 960, 959, 550), (550, 959, 958, 551), (551, 958, 957, 552), (552, 957, 956, 553), (553, 956, 955, 554), (42, 84, 974, 535), (535, 974, 973, 536), (536, 973, 972, 537), (537, 972, 971, 538), (538, 971, 970, 539), (539, 970, 969, 540), (540, 969, 968, 541), (541, 968, 967, 542), (542, 967, 966, 543), (543, 966, 965, 544), (41, 85, 984, 525), (525, 984, 983, 526), (526, 983, 982, 527), (527, 982, 981, 528), (528, 981, 980, 529), (529, 980, 979, 530), (530, 979, 978, 531), (531, 978, 977, 532), (532, 977, 976, 533), (533, 976, 975, 534), (40, 86, 994, 515), (515, 994, 993, 516), (516, 993, 992, 517), (517, 992, 991, 518), (518, 991, 990, 519), (519, 990, 989, 520), (520, 989, 988, 521), (521, 988, 987, 522), (522, 987, 986, 523), (523, 986, 985, 524), (39, 87, 1004, 505), (505, 1004, 1003, 506), (506, 1003, 1002, 507), (507, 1002, 1001, 508), (508, 1001, 1000, 509), (509, 1000, 999, 510), (510, 999, 998, 511), (511, 998, 997, 512), (512, 997, 996, 513), (513, 996, 995, 514), (38, 88, 1014, 495), (495, 1014, 1013, 496), (496, 1013, 1012, 497), (497, 1012, 1011, 498), (498, 1011, 1010, 499), (499, 1010, 1009, 500), (500, 1009, 1008, 501), (501, 1008, 1007, 502), (502, 1007, 1006, 503), (503, 1006, 1005, 504), (37, 89, 1024, 485), (485, 1024, 1023, 486), (486, 1023, 1022, 487), (487, 1022, 1021, 488), (488, 1021, 1020, 489), (489, 1020, 1019, 490), (490, 1019, 1018, 491), (491, 1018, 1017, 492), (492, 1017, 1016, 493), (493, 1016, 1015, 494), (36, 90, 1034, 475), (475, 1034, 1033, 476), (476, 1033, 1032, 477), (477, 1032, 1031, 478), (478, 1031, 1030, 479), (479, 1030, 1029, 480), (480, 1029, 1028, 481), (481, 1028, 1027, 482), (482, 1027, 1026, 483), (483, 1026, 1025, 484), (35, 91, 1044, 465), (465, 1044, 1043, 466), (466, 1043, 1042, 467), (467, 1042, 1041, 468), (468, 1041, 1040, 469), (469, 1040, 1039, 470), (470, 1039, 1038, 471), (471, 1038, 1037, 472), (472, 1037, 1036, 473), (473, 1036, 1035, 474), (34, 92, 1054, 455), (455, 1054, 1053, 456), (456, 1053, 1052, 457), (457, 1052, 1051, 458), (458, 1051, 1050, 459), (459, 1050, 1049, 460), (460, 1049, 1048, 461), (461, 1048, 1047, 462), (462, 1047, 1046, 463), (463, 1046, 1045, 464), (33, 93, 1064, 445), (445, 1064, 1063, 446), (446, 1063, 1062, 447), (447, 1062, 1061, 448), (448, 1061, 1060, 449), (449, 1060, 1059, 450), (450, 1059, 1058, 451), (451, 1058, 1057, 452), (452, 1057, 1056, 453), (453, 1056, 1055, 454), (32, 94, 1074, 435), (435, 1074, 1073, 436), (436, 1073, 1072, 437), (437, 1072, 1071, 438), (438, 1071, 1070, 439), (439, 1070, 1069, 440), (440, 1069, 1068, 441), (441, 1068, 1067, 442), (442, 1067, 1066, 443), (443, 1066, 1065, 444), (31, 95, 1084, 425), (425, 1084, 1083, 426), (426, 1083, 1082, 427), (427, 1082, 1081, 428), (428, 1081, 1080, 429), (429, 1080, 1079, 430), (430, 1079, 1078, 431), (431, 1078, 1077, 432), (432, 1077, 1076, 433), (433, 1076, 1075, 434), (30, 96, 1094, 415), (415, 1094, 1093, 416), (416, 1093, 1092, 417), (417, 1092, 1091, 418), (418, 1091, 1090, 419), (419, 1090, 1089, 420), (420, 1089, 1088, 421), (421, 1088, 1087, 422), (422, 1087, 1086, 423), (423, 1086, 1085, 424), (29, 97, 1104, 405), (405, 1104, 1103, 406), (406, 1103, 1102, 407), (407, 1102, 1101, 408), (408, 1101, 1100, 409), (409, 1100, 1099, 410), (410, 1099, 1098, 411), (411, 1098, 1097, 412), (412, 1097, 1096, 413), (413, 1096, 1095, 414), (28, 98, 1114, 395), (395, 1114, 1113, 396), (396, 1113, 1112, 397), (397, 1112, 1111, 398), (398, 1111, 1110, 399), (399, 1110, 1109, 400), (400, 1109, 1108, 401), (401, 1108, 1107, 402), (402, 1107, 1106, 403), (403, 1106, 1105, 404), (27, 99, 1124, 385), (385, 1124, 1123, 386), (386, 1123, 1122, 387), (387, 1122, 1121, 388), (388, 1121, 1120, 389), (389, 1120, 1119, 390), (390, 1119, 1118, 391), (391, 1118, 1117, 392), (392, 1117, 1116, 393), (393, 1116, 1115, 394), (26, 100, 1134, 375), (375, 1134, 1133, 376), (376, 1133, 1132, 377), (377, 1132, 1131, 378), (378, 1131, 1130, 379), (379, 1130, 1129, 380), (380, 1129, 1128, 381), (381, 1128, 1127, 382), (382, 1127, 1126, 383), (383, 1126, 1125, 384), (25, 101, 1144, 365), (365, 1144, 1143, 366), (366, 1143, 1142, 367), (367, 1142, 1141, 368), (368, 1141, 1140, 369), (369, 1140, 1139, 370), (370, 1139, 1138, 371), (371, 1138, 1137, 372), (372, 1137, 1136, 373), (373, 1136, 1135, 374), (24, 102, 1154, 355), (355, 1154, 1153, 356), (356, 1153, 1152, 357), (357, 1152, 1151, 358), (358, 1151, 1150, 359), (359, 1150, 1149, 360), (360, 1149, 1148, 361), (361, 1148, 1147, 362), (362, 1147, 1146, 363), (363, 1146, 1145, 364), (23, 103, 1164, 345), (345, 1164, 1163, 346), (346, 1163, 1162, 347), (347, 1162, 1161, 348), (348, 1161, 1160, 349), (349, 1160, 1159, 350), (350, 1159, 1158, 351), (351, 1158, 1157, 352), (352, 1157, 1156, 353), (353, 1156, 1155, 354), (22, 104, 1174, 335), (335, 1174, 1173, 336), (336, 1173, 1172, 337), (337, 1172, 1171, 338), (338, 1171, 1170, 339), (339, 1170, 1169, 340), (340, 1169, 1168, 341), (341, 1168, 1167, 342), (342, 1167, 1166, 343), (343, 1166, 1165, 344), (21, 105, 1184, 325), (325, 1184, 1183, 326), (326, 1183, 1182, 327), (327, 1182, 1181, 328), (328, 1181, 1180, 329), (329, 1180, 1179, 330), (330, 1179, 1178, 331), (331, 1178, 1177, 332), (332, 1177, 1176, 333), (333, 1176, 1175, 334), (20, 106, 1194, 315), (315, 1194, 1193, 316), (316, 1193, 1192, 317), (317, 1192, 1191, 318), (318, 1191, 1190, 319), (319, 1190, 1189, 320), (320, 1189, 1188, 321), (321, 1188, 1187, 322), (322, 1187, 1186, 323), (323, 1186, 1185, 324), (19, 107, 1204, 305), (305, 1204, 1203, 306), (306, 1203, 1202, 307), (307, 1202, 1201, 308), (308, 1201, 1200, 309), (309, 1200, 1199, 310), (310, 1199, 1198, 311), (311, 1198, 1197, 312), (312, 1197, 1196, 313), (313, 1196, 1195, 314), (18, 108, 1214, 295), (295, 1214, 1213, 296), (296, 1213, 1212, 297), (297, 1212, 1211, 298), (298, 1211, 1210, 299), (299, 1210, 1209, 300), (300, 1209, 1208, 301), (301, 1208, 1207, 302), (302, 1207, 1206, 303), (303, 1206, 1205, 304), (17, 109, 1224, 285), (285, 1224, 1223, 286), (286, 1223, 1222, 287), (287, 1222, 1221, 288), (288, 1221, 1220, 289), (289, 1220, 1219, 290), (290, 1219, 1218, 291), (291, 1218, 1217, 292), (292, 1217, 1216, 293), (293, 1216, 1215, 294), (16, 110, 1234, 275), (275, 1234, 1233, 276), (276, 1233, 1232, 277), (277, 1232, 1231, 278), (278, 1231, 1230, 279), (279, 1230, 1229, 280), (280, 1229, 1228, 281), (281, 1228, 1227, 282), (282, 1227, 1226, 283), (283, 1226, 1225, 284), (15, 111, 1244, 265), (265, 1244, 1243, 266), (266, 1243, 1242, 267), (267, 1242, 1241, 268), (268, 1241, 1240, 269), (269, 1240, 1239, 270), (270, 1239, 1238, 271), (271, 1238, 1237, 272), (272, 1237, 1236, 273), (273, 1236, 1235, 274), (14, 112, 1254, 255), (255, 1254, 1253, 256), (256, 1253, 1252, 257), (257, 1252, 1251, 258), (258, 1251, 1250, 259), (259, 1250, 1249, 260), (260, 1249, 1248, 261), (261, 1248, 1247, 262), (262, 1247, 1246, 263), (263, 1246, 1245, 264), (13, 113, 1264, 245), (245, 1264, 1263, 246), (246, 1263, 1262, 247), (247, 1262, 1261, 248), (248, 1261, 1260, 249), (249, 1260, 1259, 250), (250, 1259, 1258, 251), (251, 1258, 1257, 252), (252, 1257, 1256, 253), (253, 1256, 1255, 254), (12, 114, 1274, 235), (235, 1274, 1273, 236), (236, 1273, 1272, 237), (237, 1272, 1271, 238), (238, 1271, 1270, 239), (239, 1270, 1269, 240), (240, 1269, 1268, 241), (241, 1268, 1267, 242), (242, 1267, 1266, 243), (243, 1266, 1265, 244), (11, 115, 1284, 225), (225, 1284, 1283, 226), (226, 1283, 1282, 227), (227, 1282, 1281, 228), (228, 1281, 1280, 229), (229, 1280, 1279, 230), (230, 1279, 1278, 231), (231, 1278, 1277, 232), (232, 1277, 1276, 233), (233, 1276, 1275, 234), (10, 116, 1294, 215), (215, 1294, 1293, 216), (216, 1293, 1292, 217), (217, 1292, 1291, 218), (218, 1291, 1290, 219), (219, 1290, 1289, 220), (220, 1289, 1288, 221), (221, 1288, 1287, 222), (222, 1287, 1286, 223), (223, 1286, 1285, 224), (9, 117, 1304, 205), (205, 1304, 1303, 206), (206, 1303, 1302, 207), (207, 1302, 1301, 208), (208, 1301, 1300, 209), (209, 1300, 1299, 210), (210, 1299, 1298, 211), (211, 1298, 1297, 212), (212, 1297, 1296, 213), (213, 1296, 1295, 214), (8, 118, 1314, 195), (195, 1314, 1313, 196), (196, 1313, 1312, 197), (197, 1312, 1311, 198), (198, 1311, 1310, 199), (199, 1310, 1309, 200), (200, 1309, 1308, 201), (201, 1308, 1307, 202), (202, 1307, 1306, 203), (203, 1306, 1305, 204), (7, 119, 1324, 185), (185, 1324, 1323, 186), (186, 1323, 1322, 187), (187, 1322, 1321, 188), (188, 1321, 1320, 189), (189, 1320, 1319, 190), (190, 1319, 1318, 191), (191, 1318, 1317, 192), (192, 1317, 1316, 193), (193, 1316, 1315, 194), (6, 120, 1334, 175), (175, 1334, 1333, 176), (176, 1333, 1332, 177), (177, 1332, 1331, 178), (178, 1331, 1330, 179), (179, 1330, 1329, 180), (180, 1329, 1328, 181), (181, 1328, 1327, 182), (182, 1327, 1326, 183), (183, 1326, 1325, 184), (5, 121, 1344, 165), (165, 1344, 1343, 166), (166, 1343, 1342, 167), (167, 1342, 1341, 168), (168, 1341, 1340, 169), (169, 1340, 1339, 170), (170, 1339, 1338, 171), (171, 1338, 1337, 172), (172, 1337, 1336, 173), (173, 1336, 1335, 174), (4, 122, 1354, 155), (155, 1354, 1353, 156), (156, 1353, 1352, 157), (157, 1352, 1351, 158), (158, 1351, 1350, 159), (159, 1350, 1349, 160), (160, 1349, 1348, 161), (161, 1348, 1347, 162), (162, 1347, 1346, 163), (163, 1346, 1345, 164), (3, 123, 1364, 145), (145, 1364, 1363, 146), (146, 1363, 1362, 147), (147, 1362, 1361, 148), (148, 1361, 1360, 149), (149, 1360, 1359, 150), (150, 1359, 1358, 151), (151, 1358, 1357, 152), (152, 1357, 1356, 153), (153, 1356, 1355, 154), (1, 0, 1365, 1366), (1366, 1365, 1367, 1368), (1368, 1367, 1369, 1370), (1370, 1369, 1371, 1372), (1372, 1371, 1373, 1374), (1374, 1373, 1375, 1376), (1376, 1375, 1377, 1378), (1378, 1377, 1379, 1380), (1380, 1379, 1381, 1382), (1382, 1381, 1383, 1384), (1384, 1383, 1385, 1386), (1386, 1385, 1387, 1388), (1388, 1387, 1389, 1390), (1390, 1389, 1391, 1392), (1392, 1391, 1393, 1394), (1394, 1393, 1395, 1396), (1396, 1395, 1397, 1398), (1398, 1397, 1399, 1400)])
me_cylinder_004.polygons.foreach_set('use_smooth', [True] * 699)
me_cylinder_004.materials.append(mat_stoff)
me_cylinder_004.use_remesh_preserve_volume = False
me_cylinder_004.use_remesh_preserve_attributes = False
me_cylinder_004.use_mirror_vertex_groups = False
me_cylinder_004.update()

# ---- objects
ob_lamp_schein_oben = bpy.data.objects.new('Lamp Schein oben', light_lamp_001)
ob_stoffrolle = bpy.data.objects.new('Stoffrolle', me_cylinder_003)
ob_schattenf_nger = bpy.data.objects.new('Schattenfänger', me_schattenf_nger)
ob_lamp_schein_unten = bpy.data.objects.new('Lamp Schein unten', light_lamp)
ob_camera = bpy.data.objects.new('Camera', cam_camera)
ob_stoff = bpy.data.objects.new('Stoff', me_cylinder_004)

# ---- transforms, parenting, visibility, modifiers, constraints
ob_lamp_schein_oben.location = (2.286, 5.353, 4.875)
ob_lamp_schein_oben.rotation_euler = (0.6503, 0.05522, 1.866)
ob_lamp_schein_oben.lock_rotations_4d = False
ob_lamp_schein_oben.empty_display_type = 'ARROWS'
ob_lamp_schein_oben.color = (0.0, 0.0, 0.0, 0.0)
ob_lamp_schein_oben.lineart.crease_threshold = 0.0
ob_stoffrolle.location = (0.9176, 2.15, 0.4985)
ob_stoffrolle.rotation_euler = (0.9416, -2.439, -2.511)
ob_stoffrolle.scale = (0.8871, 0.8871, 1.6)
ob_stoffrolle.lineart.crease_threshold = 0.0
ob_schattenf_nger.location = (0.7462, -1.56, -0.8459)
ob_schattenf_nger.rotation_euler = (1.272, -0.0, 0.0)
ob_schattenf_nger.lineart.crease_threshold = 0.0
ob_lamp_schein_unten.location = (-0.1716, 7.789, 0.2828)
ob_lamp_schein_unten.rotation_euler = (0.6503, 0.05522, 1.866)
ob_lamp_schein_unten.lock_rotations_4d = False
ob_lamp_schein_unten.empty_display_type = 'ARROWS'
ob_lamp_schein_unten.color = (0.0, 0.0, 0.0, 0.0)
ob_lamp_schein_unten.lineart.crease_threshold = 0.0
ob_camera.location = (0.0, 15.0, 0.0)
ob_camera.rotation_euler = (1.571, -8.334e-13, 3.142)
ob_camera.scale = (1.0, 1.0, 1.0)
ob_camera.lock_rotations_4d = False
ob_camera.empty_display_type = 'ARROWS'
ob_camera.color = (0.0, 0.0, 0.0, 0.0)
ob_camera.display_type = 'WIRE'
ob_camera.lineart.crease_threshold = 0.0
ob_stoff.location = (0.321, 2.496, 0.8764)
ob_stoff.rotation_euler = (0.9416, -2.439, -2.511)
ob_stoff.scale = (0.8871, 0.8871, -7.527)
ob_stoff.lineart.crease_threshold = 0.0

# ---- collection membership
col_collection_1.objects.link(ob_lamp_schein_oben)
col_collection_1.objects.link(ob_stoffrolle)
col_collection_1.objects.link(ob_schattenf_nger)
col_collection_1.objects.link(ob_lamp_schein_unten)
col_collection_1.objects.link(ob_camera)
col_collection_1.objects.link(ob_stoff)

# ---- scene / render settings (as saved in the file)
scene.camera = ob_camera
scene.frame_start = 1; scene.frame_end = 250; scene.frame_set(1)
scene.render.engine = 'BLENDER_EEVEE_NEXT'
scene.render.image_settings.compression = 90
scene.render.resolution_x = 45
scene.render.resolution_y = 42
scene.render.resolution_percentage = 1500
scene.render.dither_intensity = 0.0
scene.render.film_transparent = True
scene.cycles.use_denoising = False
scene.cycles.samples = 10
scene.cycles.sampling_pattern = 'TABULATED_SOBOL'
scene.cycles.light_sampling_threshold = 0.0
scene.cycles.use_adaptive_sampling = False
scene.cycles.use_light_tree = False
scene.cycles.blur_glossy = 0.0
scene.cycles.volume_bounces = 1
scene.cycles.pixel_filter_type = 'GAUSSIAN'
scene.cycles.sample_clamp_indirect = 0.0
scene.view_settings.view_transform = 'Standard'
bpy.context.view_layer.update()
